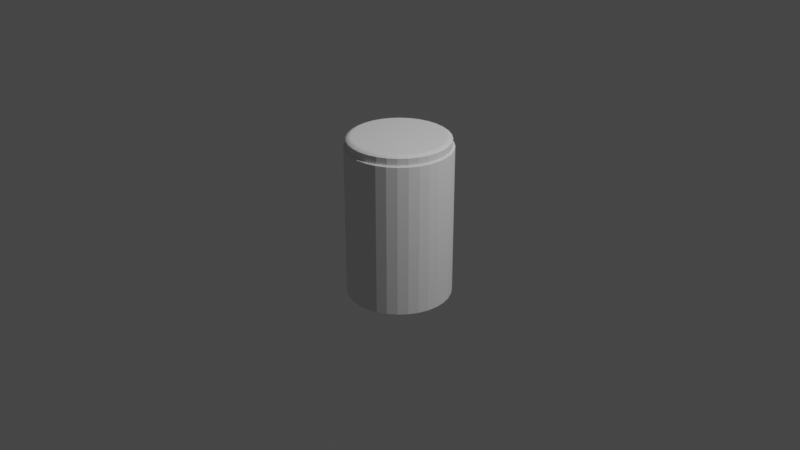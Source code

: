 # Source: storageJar_1.blend  (saved by Blender 3.6.11; exported with 4.5.12 LTS)
import bpy
from mathutils import Matrix  # noqa: F401  (used for matrix-valued properties, if any)

bpy.ops.wm.read_factory_settings(use_empty=True)
scene = bpy.context.scene
scene.name = 'Scene'

# ---- collections
col_collection = bpy.data.collections.new('Collection'); scene.collection.children.link(col_collection)

# ---- world
world_world = bpy.data.worlds.new('World'); scene.world = world_world
world_world.use_nodes = True; world_world.node_tree.nodes.clear()
_N = world_world.node_tree.nodes; _L = world_world.node_tree.links
n0 = _N.new('ShaderNodeOutputWorld'); n0.name = 'World Output'; n0.location = (300, 300)
n1 = _N.new('ShaderNodeBackground'); n1.name = 'Background'; n1.location = (10, 300)
n1.inputs[0].default_value = (0.05088, 0.05088, 0.05088, 1.0)
_L.new(n1.outputs[0], n0.inputs[0])
n0.is_active_output = True
world_world.color = (0.05088, 0.05088, 0.05088)
world_world.use_sun_shadow = False
world_world.sun_shadow_jitter_overblur = 0.0

# ---- cameras
cam_camera = bpy.data.cameras.new('Camera')
cam_camera.clip_end = 100.0
cam_camera.ortho_scale = 7.314

# ---- lights
light_light = bpy.data.lights.new('Light', 'POINT')
light_light.transmission_factor = 0.0
light_light.energy = 1000.0
light_light.shadow_soft_size = 0.1
light_light.shadow_maximum_resolution = 0.006
light_light.use_absolute_resolution = True

# ---- meshes
me_cylinder = bpy.data.meshes.new('Cylinder')
me_cylinder.from_pydata([(0.0, 0.55, -0.8), (0.1073, 0.5394, -0.8), (0.2105, 0.5081, -0.8), (0.3056, 0.4573, -0.8), (0.3889, 0.3889, -0.8), (0.4573, 0.3056, -0.8), (0.5081, 0.2105, -0.8), (0.5394, 0.1073, -0.8), (0.55, 0.0, -0.8), (0.5394, -0.1073, -0.8), (0.5081, -0.2105, -0.8), (0.4573, -0.3056, -0.8), (0.3889, -0.3889, -0.8), (0.3056, -0.4573, -0.8), (0.2105, -0.5081, -0.8), (0.1073, -0.5394, -0.8), (0.0, -0.55, -0.8), (-0.1073, -0.5394, -0.8), (-0.2105, -0.5081, -0.8), (-0.3056, -0.4573, -0.8), (-0.3889, -0.3889, -0.8), (-0.4573, -0.3056, -0.8), (-0.5081, -0.2105, -0.8), (-0.5394, -0.1073, -0.8), (-0.55, 0.0, -0.8), (-0.5394, 0.1073, -0.8), (-0.5081, 0.2105, -0.8), (-0.4573, 0.3056, -0.8), (-0.3889, 0.3889, -0.8), (-0.3056, 0.4573, -0.8), (-0.2105, 0.5081, -0.8), (-0.1073, 0.5394, -0.8), (0.1073, 0.5394, 0.8), (0.0, 0.55, 0.8), (0.2105, 0.5081, 0.8), (0.3056, 0.4573, 0.8), (0.3889, 0.3889, 0.8), (0.4573, 0.3056, 0.8), (0.5081, 0.2105, 0.8), (0.5394, 0.1073, 0.8), (0.55, 0.0, 0.8), (0.5394, -0.1073, 0.8), (0.5081, -0.2105, 0.8), (0.4573, -0.3056, 0.8), (0.3889, -0.3889, 0.8), (0.3056, -0.4573, 0.8), (0.2105, -0.5081, 0.8), (0.1073, -0.5394, 0.8), (0.0, -0.55, 0.8), (-0.1073, -0.5394, 0.8), (-0.2105, -0.5081, 0.8), (-0.3056, -0.4573, 0.8), (-0.3889, -0.3889, 0.8), (-0.4573, -0.3056, 0.8), (-0.5081, -0.2105, 0.8), (-0.5394, -0.1073, 0.8), (-0.55, 0.0, 0.8), (-0.5394, 0.1073, 0.8), (-0.5081, 0.2105, 0.8), (-0.4573, 0.3056, 0.8), (-0.3889, 0.3889, 0.8), (-0.3056, 0.4573, 0.8), (-0.2105, 0.5081, 0.8), (-0.1073, 0.5394, 0.8), (0.0, 0.549, 0.8008), (-2.91e-11, 0.5416, 0.8035), (-2.274e-12, 0.5475, 0.8019), (-8.185e-12, 0.5455, 0.8027), (-1.774e-11, 0.5435, 0.8033), (0.1057, 0.5312, 0.8035), (0.1071, 0.5384, 0.8008), (0.106, 0.533, 0.8033), (0.1064, 0.535, 0.8027), (0.1068, 0.5369, 0.8019), (0.2073, 0.5004, 0.8035), (0.2101, 0.5072, 0.8008), (0.208, 0.5021, 0.8033), (0.2088, 0.504, 0.8027), (0.2095, 0.5058, 0.8019), (0.3009, 0.4504, 0.8035), (0.305, 0.4565, 0.8008), (0.3019, 0.4519, 0.8033), (0.3031, 0.4536, 0.8027), (0.3041, 0.4552, 0.8019), (0.383, 0.383, 0.8035), (0.3882, 0.3882, 0.8008), (0.3843, 0.3843, 0.8033), (0.3857, 0.3857, 0.8027), (0.3871, 0.3871, 0.8019), (0.4504, 0.3009, 0.8035), (0.4565, 0.305, 0.8008), (0.4519, 0.3019, 0.8033), (0.4536, 0.3031, 0.8027), (0.4552, 0.3041, 0.8019), (0.5004, 0.2073, 0.8035), (0.5072, 0.2101, 0.8008), (0.5021, 0.208, 0.8033), (0.504, 0.2088, 0.8027), (0.5058, 0.2095, 0.8019), (0.5312, 0.1057, 0.8035), (0.5384, 0.1071, 0.8008), (0.533, 0.106, 0.8033), (0.535, 0.1064, 0.8027), (0.5369, 0.1068, 0.8019), (0.5416, 2.91e-11, 0.8035), (0.549, 0.0, 0.8008), (0.5435, 1.774e-11, 0.8033), (0.5455, 8.185e-12, 0.8027), (0.5475, 2.274e-12, 0.8019), (0.5312, -0.1057, 0.8035), (0.5384, -0.1071, 0.8008), (0.533, -0.106, 0.8033), (0.535, -0.1064, 0.8027), (0.5369, -0.1068, 0.8019), (0.5004, -0.2073, 0.8035), (0.5072, -0.2101, 0.8008), (0.5021, -0.208, 0.8033), (0.504, -0.2088, 0.8027), (0.5058, -0.2095, 0.8019), (0.4504, -0.3009, 0.8035), (0.4565, -0.305, 0.8008), (0.4519, -0.3019, 0.8033), (0.4536, -0.3031, 0.8027), (0.4552, -0.3041, 0.8019), (0.383, -0.383, 0.8035), (0.3882, -0.3882, 0.8008), (0.3843, -0.3843, 0.8033), (0.3857, -0.3857, 0.8027), (0.3871, -0.3871, 0.8019), (0.3009, -0.4504, 0.8035), (0.305, -0.4565, 0.8008), (0.3019, -0.4519, 0.8033), (0.3031, -0.4536, 0.8027), (0.3041, -0.4552, 0.8019), (0.2073, -0.5004, 0.8035), (0.2101, -0.5072, 0.8008), (0.208, -0.5021, 0.8033), (0.2088, -0.504, 0.8027), (0.2095, -0.5058, 0.8019), (0.1057, -0.5312, 0.8035), (0.1071, -0.5384, 0.8008), (0.106, -0.533, 0.8033), (0.1064, -0.535, 0.8027), (0.1068, -0.5369, 0.8019), (2.91e-11, -0.5416, 0.8035), (0.0, -0.549, 0.8008), (1.774e-11, -0.5435, 0.8033), (8.185e-12, -0.5455, 0.8027), (2.274e-12, -0.5475, 0.8019), (-0.1057, -0.5312, 0.8035), (-0.1071, -0.5384, 0.8008), (-0.106, -0.533, 0.8033), (-0.1064, -0.535, 0.8027), (-0.1068, -0.5369, 0.8019), (-0.2073, -0.5004, 0.8035), (-0.2101, -0.5072, 0.8008), (-0.208, -0.5021, 0.8033), (-0.2088, -0.504, 0.8027), (-0.2095, -0.5058, 0.8019), (-0.3009, -0.4504, 0.8035), (-0.305, -0.4565, 0.8008), (-0.3019, -0.4519, 0.8033), (-0.3031, -0.4536, 0.8027), (-0.3041, -0.4552, 0.8019), (-0.383, -0.383, 0.8035), (-0.3882, -0.3882, 0.8008), (-0.3843, -0.3843, 0.8033), (-0.3857, -0.3857, 0.8027), (-0.3871, -0.3871, 0.8019), (-0.4504, -0.3009, 0.8035), (-0.4565, -0.305, 0.8008), (-0.4519, -0.3019, 0.8033), (-0.4536, -0.3031, 0.8027), (-0.4552, -0.3041, 0.8019), (-0.5004, -0.2073, 0.8035), (-0.5072, -0.2101, 0.8008), (-0.5021, -0.208, 0.8033), (-0.504, -0.2088, 0.8027), (-0.5058, -0.2095, 0.8019), (-0.5312, -0.1057, 0.8035), (-0.5384, -0.1071, 0.8008), (-0.533, -0.106, 0.8033), (-0.535, -0.1064, 0.8027), (-0.5369, -0.1068, 0.8019), (-0.5416, -2.91e-11, 0.8035), (-0.549, 0.0, 0.8008), (-0.5435, -1.774e-11, 0.8033), (-0.5455, -8.185e-12, 0.8027), (-0.5475, -2.274e-12, 0.8019), (-0.5312, 0.1057, 0.8035), (-0.5384, 0.1071, 0.8008), (-0.533, 0.106, 0.8033), (-0.535, 0.1064, 0.8027), (-0.5369, 0.1068, 0.8019), (-0.5004, 0.2073, 0.8035), (-0.5072, 0.2101, 0.8008), (-0.5021, 0.208, 0.8033), (-0.504, 0.2088, 0.8027), (-0.5058, 0.2095, 0.8019), (-0.4504, 0.3009, 0.8035), (-0.4565, 0.305, 0.8008), (-0.4519, 0.3019, 0.8033), (-0.4536, 0.3031, 0.8027), (-0.4552, 0.3041, 0.8019), (-0.383, 0.383, 0.8035), (-0.3882, 0.3882, 0.8008), (-0.3843, 0.3843, 0.8033), (-0.3857, 0.3857, 0.8027), (-0.3871, 0.3871, 0.8019), (-0.3009, 0.4504, 0.8035), (-0.305, 0.4565, 0.8008), (-0.3019, 0.4519, 0.8033), (-0.3031, 0.4536, 0.8027), (-0.3041, 0.4552, 0.8019), (-0.2073, 0.5004, 0.8035), (-0.2101, 0.5072, 0.8008), (-0.208, 0.5021, 0.8033), (-0.2088, 0.504, 0.8027), (-0.2095, 0.5058, 0.8019), (-0.1057, 0.5312, 0.8035), (-0.1071, 0.5384, 0.8008), (-0.106, 0.533, 0.8033), (-0.1064, 0.535, 0.8027), (-0.1068, 0.5369, 0.8019), (8.112e-11, 0.528, 0.8074), (0.103, 0.5179, 0.8074), (0.2021, 0.4878, 0.8074), (0.2934, 0.439, 0.8074), (0.3734, 0.3734, 0.8074), (0.439, 0.2934, 0.8074), (0.4878, 0.2021, 0.8074), (0.5179, 0.103, 0.8074), (0.528, 2.91e-11, 0.8074), (0.5179, -0.103, 0.8074), (0.4878, -0.2021, 0.8074), (0.439, -0.2934, 0.8074), (0.3734, -0.3734, 0.8074), (0.2934, -0.439, 0.8074), (0.2021, -0.4878, 0.8074), (0.103, -0.5179, 0.8074), (1.393e-10, -0.528, 0.8074), (-0.103, -0.5179, 0.8074), (-0.2021, -0.4878, 0.8074), (-0.2934, -0.439, 0.8074), (-0.3734, -0.3734, 0.8074), (-0.439, -0.2934, 0.8074), (-0.4878, -0.2021, 0.8074), (-0.5179, -0.103, 0.8074), (-0.528, -2.91e-11, 0.8074), (-0.5179, 0.103, 0.8074), (-0.4878, 0.2021, 0.8074), (-0.439, 0.2934, 0.8074), (-0.3734, 0.3734, 0.8074), (-0.2934, 0.439, 0.8074), (-0.2021, 0.4878, 0.8074), (-0.103, 0.5179, 0.8074), (8.112e-11, 0.5416, 0.8074), (0.1057, 0.5312, 0.8074), (0.2073, 0.5004, 0.8074), (0.3009, 0.4504, 0.8074), (0.383, 0.383, 0.8074), (0.4504, 0.3009, 0.8074), (0.5004, 0.2073, 0.8074), (0.5312, 0.1057, 0.8074), (0.5416, 2.91e-11, 0.8074), (0.5312, -0.1057, 0.8074), (0.5004, -0.2073, 0.8074), (0.4504, -0.3009, 0.8074), (0.383, -0.383, 0.8074), (0.3009, -0.4504, 0.8074), (0.2073, -0.5004, 0.8074), (0.1057, -0.5312, 0.8074), (1.393e-10, -0.5416, 0.8074), (-0.1057, -0.5312, 0.8074), (-0.2073, -0.5004, 0.8074), (-0.3009, -0.4504, 0.8074), (-0.383, -0.383, 0.8074), (-0.4504, -0.3009, 0.8074), (-0.5004, -0.2073, 0.8074), (-0.5312, -0.1057, 0.8074), (-0.5416, -2.91e-11, 0.8074), (-0.5312, 0.1057, 0.8074), (-0.5004, 0.2073, 0.8074), (-0.4504, 0.3009, 0.8074), (-0.383, 0.383, 0.8074), (-0.3009, 0.4504, 0.8074), (-0.2073, 0.5004, 0.8074), (-0.1057, 0.5312, 0.8074), (8.112e-11, 0.528, 0.8074), (0.103, 0.5179, 0.8074), (0.2021, 0.4878, 0.8074), (0.2934, 0.439, 0.8074), (0.3734, 0.3734, 0.8074), (0.439, 0.2934, 0.8074), (0.4878, 0.2021, 0.8074), (0.5179, 0.103, 0.8074), (0.528, 2.91e-11, 0.8074), (0.5179, -0.103, 0.8074), (0.4878, -0.2021, 0.8074), (0.439, -0.2934, 0.8074), (0.3734, -0.3734, 0.8074), (0.2934, -0.439, 0.8074), (0.2021, -0.4878, 0.8074), (0.103, -0.5179, 0.8074), (1.393e-10, -0.528, 0.8074), (-0.103, -0.5179, 0.8074), (-0.2021, -0.4878, 0.8074), (-0.2934, -0.439, 0.8074), (-0.3734, -0.3734, 0.8074), (-0.439, -0.2934, 0.8074), (-0.4878, -0.2021, 0.8074), (-0.5179, -0.103, 0.8074), (-0.528, -2.91e-11, 0.8074), (-0.5179, 0.103, 0.8074), (-0.4878, 0.2021, 0.8074), (-0.439, 0.2934, 0.8074), (-0.3734, 0.3734, 0.8074), (-0.2934, 0.439, 0.8074), (-0.2021, 0.4878, 0.8074), (-0.103, 0.5179, 0.8074), (-5.528e-10, 0.528, 0.8814), (0.103, 0.5179, 0.8814), (0.2021, 0.4878, 0.8814), (0.2934, 0.439, 0.8814), (0.3734, 0.3734, 0.8814), (0.439, 0.2934, 0.8814), (0.4878, 0.2021, 0.8814), (0.5179, 0.103, 0.8814), (0.528, 2.91e-11, 0.8814), (0.5179, -0.103, 0.8814), (0.4878, -0.2021, 0.8814), (0.439, -0.2934, 0.8814), (0.3734, -0.3734, 0.8814), (0.2934, -0.439, 0.8814), (0.2021, -0.4878, 0.8814), (0.103, -0.5179, 0.8814), (-4.946e-10, -0.528, 0.8814), (-0.103, -0.5179, 0.8814), (-0.2021, -0.4878, 0.8814), (-0.2934, -0.439, 0.8814), (-0.3734, -0.3734, 0.8814), (-0.439, -0.2934, 0.8814), (-0.4878, -0.2021, 0.8814), (-0.5179, -0.103, 0.8814), (-0.528, -2.91e-11, 0.8814), (-0.5179, 0.103, 0.8814), (-0.4878, 0.2021, 0.8814), (-0.439, 0.2934, 0.8814), (-0.3734, 0.3734, 0.8814), (-0.2934, 0.439, 0.8814), (-0.2021, 0.4878, 0.8814), (-0.103, 0.5179, 0.8814), (-5.528e-10, 0.528, 0.8814), (0.103, 0.5179, 0.8814), (0.2021, 0.4878, 0.8814), (0.2934, 0.439, 0.8814), (0.3734, 0.3734, 0.8814), (0.439, 0.2934, 0.8814), (0.4878, 0.2021, 0.8814), (0.5179, 0.103, 0.8814), (0.528, 2.91e-11, 0.8814), (0.5179, -0.103, 0.8814), (0.4878, -0.2021, 0.8814), (0.439, -0.2934, 0.8814), (0.3734, -0.3734, 0.8814), (0.2934, -0.439, 0.8814), (0.2021, -0.4878, 0.8814), (0.103, -0.5179, 0.8814), (-4.946e-10, -0.528, 0.8814), (-0.103, -0.5179, 0.8814), (-0.2021, -0.4878, 0.8814), (-0.2934, -0.439, 0.8814), (-0.3734, -0.3734, 0.8814), (-0.439, -0.2934, 0.8814), (-0.4878, -0.2021, 0.8814), (-0.5179, -0.103, 0.8814), (-0.528, -2.91e-11, 0.8814), (-0.5179, 0.103, 0.8814), (-0.4878, 0.2021, 0.8814), (-0.439, 0.2934, 0.8814), (-0.3734, 0.3734, 0.8814), (-0.2934, 0.439, 0.8814), (-0.2021, 0.4878, 0.8814), (-0.103, 0.5179, 0.8814), (-0.09257, 0.4654, 0.9046), (-0.1816, 0.4384, 0.9046), (-0.2636, 0.3945, 0.9046), (-0.3355, 0.3355, 0.9046), (-0.3945, 0.2636, 0.9046), (-0.4384, 0.1816, 0.9046), (-0.4654, 0.09257, 0.9046), (-0.4745, 0.0, 0.9046), (-0.4654, -0.09257, 0.9046), (-0.4384, -0.1816, 0.9046), (-0.3945, -0.2636, 0.9046), (-0.3355, -0.3355, 0.9046), (-0.2636, -0.3945, 0.9046), (-0.1816, -0.4384, 0.9046), (-0.09257, -0.4654, 0.9046), (1.164e-09, -0.4745, 0.9046), (0.09257, -0.4654, 0.9046), (0.1816, -0.4384, 0.9046), (0.2636, -0.3945, 0.9046), (0.3355, -0.3355, 0.9046), (0.3945, -0.2636, 0.9046), (0.4384, -0.1816, 0.9046), (0.4654, -0.09257, 0.9046), (0.4745, 2.328e-10, 0.9046), (0.4654, 0.09257, 0.9046), (0.4384, 0.1816, 0.9046), (0.3945, 0.2636, 0.9046), (0.3355, 0.3355, 0.9046), (0.2636, 0.3945, 0.9046), (0.1816, 0.4384, 0.9046), (0.09257, 0.4654, 0.9046), (1.164e-09, 0.4745, 0.9046), (-2.264e-11, 0.5187, 0.8889), (1.164e-09, 0.4745, 0.9046), (4.075e-10, 0.5094, 0.8949), (7.822e-10, 0.4978, 0.9), (1.048e-09, 0.4855, 0.9034), (0.09257, 0.4654, 0.9046), (0.1012, 0.5088, 0.8889), (0.09471, 0.4762, 0.9034), (0.09711, 0.4882, 0.9), (0.09939, 0.4996, 0.8949), (0.1816, 0.4384, 0.9046), (0.1985, 0.4792, 0.8889), (0.1858, 0.4485, 0.9034), (0.1905, 0.4599, 0.9), (0.195, 0.4707, 0.8949), (0.2636, 0.3945, 0.9046), (0.2882, 0.4313, 0.8889), (0.2697, 0.4037, 0.9034), (0.2765, 0.4139, 0.9), (0.283, 0.4236, 0.8949), (0.3355, 0.3355, 0.9046), (0.3668, 0.3668, 0.8889), (0.3433, 0.3433, 0.9034), (0.352, 0.352, 0.9), (0.3602, 0.3602, 0.8949), (0.3945, 0.2636, 0.9046), (0.4313, 0.2882, 0.8889), (0.4037, 0.2697, 0.9034), (0.4139, 0.2765, 0.9), (0.4236, 0.283, 0.8949), (0.4384, 0.1816, 0.9046), (0.4792, 0.1985, 0.8889), (0.4485, 0.1858, 0.9034), (0.4599, 0.1905, 0.9), (0.4707, 0.195, 0.8949), (0.4654, 0.09257, 0.9046), (0.5088, 0.1012, 0.8889), (0.4762, 0.09471, 0.9034), (0.4882, 0.09711, 0.9), (0.4996, 0.09939, 0.8949), (0.4745, 2.328e-10, 0.9046), (0.5187, 6.135e-11, 0.8889), (0.4855, 1.855e-10, 0.9034), (0.4978, 1.419e-10, 0.9), (0.5094, 9.459e-11, 0.8949), (0.4654, -0.09257, 0.9046), (0.5088, -0.1012, 0.8889), (0.4762, -0.09471, 0.9034), (0.4882, -0.09711, 0.9), (0.4996, -0.09939, 0.8949), (0.4384, -0.1816, 0.9046), (0.4792, -0.1985, 0.8889), (0.4485, -0.1858, 0.9034), (0.4599, -0.1905, 0.9), (0.4707, -0.195, 0.8949), (0.3945, -0.2636, 0.9046), (0.4313, -0.2882, 0.8889), (0.4037, -0.2697, 0.9034), (0.4139, -0.2765, 0.9), (0.4236, -0.283, 0.8949), (0.3355, -0.3355, 0.9046), (0.3668, -0.3668, 0.8889), (0.3433, -0.3433, 0.9034), (0.352, -0.352, 0.9), (0.3602, -0.3602, 0.8949), (0.2636, -0.3945, 0.9046), (0.2882, -0.4313, 0.8889), (0.2697, -0.4037, 0.9034), (0.2765, -0.4139, 0.9), (0.283, -0.4236, 0.8949), (0.1816, -0.4384, 0.9046), (0.1985, -0.4792, 0.8889), (0.1858, -0.4485, 0.9034), (0.1905, -0.4599, 0.9), (0.195, -0.4707, 0.8949), (0.09257, -0.4654, 0.9046), (0.1012, -0.5088, 0.8889), (0.09471, -0.4762, 0.9034), (0.09711, -0.4882, 0.9), (0.09939, -0.4996, 0.8949), (1.164e-09, -0.4745, 0.9046), (3.455e-11, -0.5187, 0.8889), (1.073e-09, -0.4855, 0.9034), (8.185e-10, -0.4978, 0.9), (4.62e-10, -0.5094, 0.8949), (-0.09257, -0.4654, 0.9046), (-0.1012, -0.5088, 0.8889), (-0.09471, -0.4762, 0.9034), (-0.09711, -0.4882, 0.9), (-0.09939, -0.4996, 0.8949), (-0.1816, -0.4384, 0.9046), (-0.1985, -0.4792, 0.8889), (-0.1858, -0.4485, 0.9034), (-0.1905, -0.4599, 0.9), (-0.195, -0.4707, 0.8949), (-0.2636, -0.3945, 0.9046), (-0.2882, -0.4313, 0.8889), (-0.2697, -0.4037, 0.9034), (-0.2765, -0.4139, 0.9), (-0.283, -0.4236, 0.8949), (-0.3355, -0.3355, 0.9046), (-0.3668, -0.3668, 0.8889), (-0.3433, -0.3433, 0.9034), (-0.352, -0.352, 0.9), (-0.3602, -0.3602, 0.8949), (-0.3945, -0.2636, 0.9046), (-0.4313, -0.2882, 0.8889), (-0.4037, -0.2697, 0.9034), (-0.4139, -0.2765, 0.9), (-0.4236, -0.283, 0.8949), (-0.4384, -0.1816, 0.9046), (-0.4792, -0.1985, 0.8889), (-0.4485, -0.1858, 0.9034), (-0.4599, -0.1905, 0.9), (-0.4707, -0.195, 0.8949), (-0.4654, -0.09257, 0.9046), (-0.5088, -0.1012, 0.8889), (-0.4762, -0.09471, 0.9034), (-0.4882, -0.09711, 0.9), (-0.4996, -0.09939, 0.8949), (-0.4745, 0.0, 0.9046), (-0.5187, 4.169e-12, 0.8889), (-0.4855, 2.547e-11, 0.9034), (-0.4978, 2.91e-11, 0.9), (-0.5094, 2.547e-11, 0.8949), (-0.4654, 0.09257, 0.9046), (-0.5088, 0.1012, 0.8889), (-0.4762, 0.09471, 0.9034), (-0.4882, 0.09711, 0.9), (-0.4996, 0.09939, 0.8949), (-0.4384, 0.1816, 0.9046), (-0.4792, 0.1985, 0.8889), (-0.4485, 0.1858, 0.9034), (-0.4599, 0.1905, 0.9), (-0.4707, 0.195, 0.8949), (-0.3945, 0.2636, 0.9046), (-0.4313, 0.2882, 0.8889), (-0.4037, 0.2697, 0.9034), (-0.4139, 0.2765, 0.9), (-0.4236, 0.283, 0.8949), (-0.3355, 0.3355, 0.9046), (-0.3668, 0.3668, 0.8889), (-0.3433, 0.3433, 0.9034), (-0.352, 0.352, 0.9), (-0.3602, 0.3602, 0.8949), (-0.2636, 0.3945, 0.9046), (-0.2882, 0.4313, 0.8889), (-0.2697, 0.4037, 0.9034), (-0.2765, 0.4139, 0.9), (-0.283, 0.4236, 0.8949), (-0.1816, 0.4384, 0.9046), (-0.1985, 0.4792, 0.8889), (-0.1858, 0.4485, 0.9034), (-0.1905, 0.4599, 0.9), (-0.195, 0.4707, 0.8949), (-0.09257, 0.4654, 0.9046), (-0.1012, 0.5088, 0.8889), (-0.09471, 0.4762, 0.9034), (-0.09711, 0.4882, 0.9), (-0.09939, 0.4996, 0.8949), (-0.1816, 0.4384, 0.9046), (-0.09257, 0.4654, 0.9046), (-0.3355, 0.3355, 0.9046), (-0.2636, 0.3945, 0.9046), (-0.4384, 0.1816, 0.9046), (-0.3945, 0.2636, 0.9046), (-0.4745, 0.0, 0.9046), (-0.4654, 0.09257, 0.9046), (-0.4384, -0.1816, 0.9046), (-0.4654, -0.09257, 0.9046), (-0.3355, -0.3355, 0.9046), (-0.3945, -0.2636, 0.9046), (-0.1816, -0.4384, 0.9046), (-0.2636, -0.3945, 0.9046), (1.164e-09, -0.4745, 0.9046), (-0.09257, -0.4654, 0.9046), (0.1816, -0.4384, 0.9046), (0.09257, -0.4654, 0.9046), (0.3355, -0.3355, 0.9046), (0.2636, -0.3945, 0.9046), (0.4384, -0.1816, 0.9046), (0.3945, -0.2636, 0.9046), (0.4745, 2.328e-10, 0.9046), (0.4654, -0.09257, 0.9046), (0.4384, 0.1816, 0.9046), (0.4654, 0.09257, 0.9046), (0.3355, 0.3355, 0.9046), (0.3945, 0.2636, 0.9046), (0.1816, 0.4384, 0.9046), (0.2636, 0.3945, 0.9046), (1.164e-09, 0.4745, 0.9046), (0.09257, 0.4654, 0.9046)], [], [(0, 33, 32, 1), (1, 32, 34, 2), (2, 34, 35, 3), (3, 35, 36, 4), (4, 36, 37, 5), (5, 37, 38, 6), (6, 38, 39, 7), (7, 39, 40, 8), (8, 40, 41, 9), (9, 41, 42, 10), (10, 42, 43, 11), (11, 43, 44, 12), (12, 44, 45, 13), (13, 45, 46, 14), (14, 46, 47, 15), (15, 47, 48, 16), (16, 48, 49, 17), (17, 49, 50, 18), (18, 50, 51, 19), (19, 51, 52, 20), (20, 52, 53, 21), (21, 53, 54, 22), (22, 54, 55, 23), (23, 55, 56, 24), (24, 56, 57, 25), (25, 57, 58, 26), (26, 58, 59, 27), (27, 59, 60, 28), (28, 60, 61, 29), (29, 61, 62, 30), (220, 64, 33, 63), (30, 62, 63, 31), (31, 63, 33, 0), (0, 1, 2, 3, 4, 5, 6, 7, 8, 9, 10, 11, 12, 13, 14, 15, 16, 17, 18, 19, 20, 21, 22, 23, 24, 25, 26, 27, 28, 29, 30, 31), (69, 65, 256, 257), (75, 80, 35, 34), (80, 85, 36, 35), (85, 90, 37, 36), (90, 95, 38, 37), (95, 100, 39, 38), (100, 105, 40, 39), (105, 110, 41, 40), (110, 115, 42, 41), (115, 120, 43, 42), (120, 125, 44, 43), (125, 130, 45, 44), (130, 135, 46, 45), (135, 140, 47, 46), (140, 145, 48, 47), (145, 150, 49, 48), (150, 155, 50, 49), (155, 160, 51, 50), (160, 165, 52, 51), (165, 170, 53, 52), (170, 175, 54, 53), (175, 180, 55, 54), (180, 185, 56, 55), (185, 190, 57, 56), (190, 195, 58, 57), (195, 200, 59, 58), (200, 205, 60, 59), (205, 210, 61, 60), (210, 215, 62, 61), (215, 220, 63, 62), (70, 75, 34, 32), (70, 64, 66, 73), (73, 66, 67, 72), (72, 67, 68, 71), (71, 68, 65, 69), (75, 70, 73, 78), (78, 73, 72, 77), (77, 72, 71, 76), (76, 71, 69, 74), (80, 75, 78, 83), (83, 78, 77, 82), (82, 77, 76, 81), (81, 76, 74, 79), (85, 80, 83, 88), (88, 83, 82, 87), (87, 82, 81, 86), (86, 81, 79, 84), (90, 85, 88, 93), (93, 88, 87, 92), (92, 87, 86, 91), (91, 86, 84, 89), (95, 90, 93, 98), (98, 93, 92, 97), (97, 92, 91, 96), (96, 91, 89, 94), (100, 95, 98, 103), (103, 98, 97, 102), (102, 97, 96, 101), (101, 96, 94, 99), (105, 100, 103, 108), (108, 103, 102, 107), (107, 102, 101, 106), (106, 101, 99, 104), (110, 105, 108, 113), (113, 108, 107, 112), (112, 107, 106, 111), (111, 106, 104, 109), (115, 110, 113, 118), (118, 113, 112, 117), (117, 112, 111, 116), (116, 111, 109, 114), (120, 115, 118, 123), (123, 118, 117, 122), (122, 117, 116, 121), (121, 116, 114, 119), (125, 120, 123, 128), (128, 123, 122, 127), (127, 122, 121, 126), (126, 121, 119, 124), (130, 125, 128, 133), (133, 128, 127, 132), (132, 127, 126, 131), (131, 126, 124, 129), (135, 130, 133, 138), (138, 133, 132, 137), (137, 132, 131, 136), (136, 131, 129, 134), (140, 135, 138, 143), (143, 138, 137, 142), (142, 137, 136, 141), (141, 136, 134, 139), (145, 140, 143, 148), (148, 143, 142, 147), (147, 142, 141, 146), (146, 141, 139, 144), (150, 145, 148, 153), (153, 148, 147, 152), (152, 147, 146, 151), (151, 146, 144, 149), (155, 150, 153, 158), (158, 153, 152, 157), (157, 152, 151, 156), (156, 151, 149, 154), (160, 155, 158, 163), (163, 158, 157, 162), (162, 157, 156, 161), (161, 156, 154, 159), (165, 160, 163, 168), (168, 163, 162, 167), (167, 162, 161, 166), (166, 161, 159, 164), (170, 165, 168, 173), (173, 168, 167, 172), (172, 167, 166, 171), (171, 166, 164, 169), (175, 170, 173, 178), (178, 173, 172, 177), (177, 172, 171, 176), (176, 171, 169, 174), (180, 175, 178, 183), (183, 178, 177, 182), (182, 177, 176, 181), (181, 176, 174, 179), (185, 180, 183, 188), (188, 183, 182, 187), (187, 182, 181, 186), (186, 181, 179, 184), (190, 185, 188, 193), (193, 188, 187, 192), (192, 187, 186, 191), (191, 186, 184, 189), (195, 190, 193, 198), (198, 193, 192, 197), (197, 192, 191, 196), (196, 191, 189, 194), (200, 195, 198, 203), (203, 198, 197, 202), (202, 197, 196, 201), (201, 196, 194, 199), (205, 200, 203, 208), (208, 203, 202, 207), (207, 202, 201, 206), (206, 201, 199, 204), (210, 205, 208, 213), (213, 208, 207, 212), (212, 207, 206, 211), (211, 206, 204, 209), (215, 210, 213, 218), (218, 213, 212, 217), (217, 212, 211, 216), (216, 211, 209, 214), (220, 215, 218, 223), (223, 218, 217, 222), (222, 217, 216, 221), (221, 216, 214, 219), (64, 220, 223, 66), (66, 223, 222, 67), (67, 222, 221, 68), (68, 221, 219, 65), (64, 70, 32, 33), (240, 239, 303, 304), (84, 79, 259, 260), (99, 94, 262, 263), (114, 109, 265, 266), (129, 124, 268, 269), (144, 139, 271, 272), (159, 154, 274, 275), (174, 169, 277, 278), (189, 184, 280, 281), (204, 199, 283, 284), (219, 214, 286, 287), (79, 74, 258, 259), (94, 89, 261, 262), (109, 104, 264, 265), (124, 119, 267, 268), (139, 134, 270, 271), (154, 149, 273, 274), (169, 164, 276, 277), (184, 179, 279, 280), (199, 194, 282, 283), (214, 209, 285, 286), (65, 219, 287, 256), (74, 69, 257, 258), (89, 84, 260, 261), (104, 99, 263, 264), (119, 114, 266, 267), (134, 129, 269, 270), (149, 144, 272, 273), (164, 159, 275, 276), (179, 174, 278, 279), (194, 189, 281, 282), (209, 204, 284, 285), (224, 225, 257, 256), (225, 226, 258, 257), (226, 227, 259, 258), (227, 228, 260, 259), (228, 229, 261, 260), (229, 230, 262, 261), (230, 231, 263, 262), (231, 232, 264, 263), (232, 233, 265, 264), (233, 234, 266, 265), (234, 235, 267, 266), (235, 236, 268, 267), (236, 237, 269, 268), (237, 238, 270, 269), (238, 239, 271, 270), (239, 240, 272, 271), (240, 241, 273, 272), (241, 242, 274, 273), (242, 243, 275, 274), (243, 244, 276, 275), (244, 245, 277, 276), (245, 246, 278, 277), (246, 247, 279, 278), (247, 248, 280, 279), (248, 249, 281, 280), (249, 250, 282, 281), (250, 251, 283, 282), (251, 252, 284, 283), (252, 253, 285, 284), (253, 254, 286, 285), (254, 255, 287, 286), (255, 224, 256, 287), (307, 306, 338, 339), (227, 226, 290, 291), (254, 253, 317, 318), (241, 240, 304, 305), (228, 227, 291, 292), (255, 254, 318, 319), (242, 241, 305, 306), (229, 228, 292, 293), (224, 255, 319, 288), (243, 242, 306, 307), (230, 229, 293, 294), (244, 243, 307, 308), (231, 230, 294, 295), (245, 244, 308, 309), (232, 231, 295, 296), (246, 245, 309, 310), (233, 232, 296, 297), (247, 246, 310, 311), (234, 233, 297, 298), (248, 247, 311, 312), (235, 234, 298, 299), (249, 248, 312, 313), (236, 235, 299, 300), (250, 249, 313, 314), (237, 236, 300, 301), (251, 250, 314, 315), (238, 237, 301, 302), (225, 224, 288, 289), (252, 251, 315, 316), (239, 238, 302, 303), (226, 225, 289, 290), (253, 252, 316, 317), (342, 341, 373, 374), (294, 293, 325, 326), (308, 307, 339, 340), (295, 294, 326, 327), (309, 308, 340, 341), (296, 295, 327, 328), (310, 309, 341, 342), (297, 296, 328, 329), (311, 310, 342, 343), (298, 297, 329, 330), (312, 311, 343, 344), (299, 298, 330, 331), (313, 312, 344, 345), (300, 299, 331, 332), (314, 313, 345, 346), (301, 300, 332, 333), (315, 314, 346, 347), (302, 301, 333, 334), (289, 288, 320, 321), (316, 315, 347, 348), (303, 302, 334, 335), (290, 289, 321, 322), (317, 316, 348, 349), (304, 303, 335, 336), (291, 290, 322, 323), (318, 317, 349, 350), (305, 304, 336, 337), (292, 291, 323, 324), (319, 318, 350, 351), (306, 305, 337, 338), (293, 292, 324, 325), (288, 319, 351, 320), (368, 367, 492, 497), (329, 328, 360, 361), (343, 342, 374, 375), (330, 329, 361, 362), (344, 343, 375, 376), (331, 330, 362, 363), (345, 344, 376, 377), (332, 331, 363, 364), (346, 345, 377, 378), (333, 332, 364, 365), (347, 346, 378, 379), (334, 333, 365, 366), (321, 320, 352, 353), (348, 347, 379, 380), (335, 334, 366, 367), (322, 321, 353, 354), (349, 348, 380, 381), (336, 335, 367, 368), (323, 322, 354, 355), (350, 349, 381, 382), (337, 336, 368, 369), (324, 323, 355, 356), (351, 350, 382, 383), (338, 337, 369, 370), (325, 324, 356, 357), (320, 351, 383, 352), (339, 338, 370, 371), (326, 325, 357, 358), (340, 339, 371, 372), (327, 326, 358, 359), (341, 340, 372, 373), (328, 327, 359, 360), (352, 383, 572, 416), (355, 354, 427, 432), (382, 381, 562, 567), (369, 368, 497, 502), (356, 355, 432, 437), (383, 382, 567, 572), (370, 369, 502, 507), (357, 356, 437, 442), (411, 412, 605, 602), (371, 370, 507, 512), (358, 357, 442, 447), (354, 353, 422, 427), (372, 371, 512, 517), (359, 358, 447, 452), (373, 372, 517, 522), (360, 359, 452, 457), (374, 373, 522, 527), (361, 360, 457, 462), (375, 374, 527, 532), (362, 361, 462, 467), (376, 375, 532, 537), (363, 362, 467, 472), (377, 376, 537, 542), (364, 363, 472, 477), (378, 377, 542, 547), (365, 364, 477, 482), (379, 378, 547, 552), (366, 365, 482, 487), (380, 379, 552, 557), (367, 366, 487, 492), (441, 436, 411, 410), (381, 380, 557, 562), (417, 421, 423, 420), (420, 423, 424, 419), (419, 424, 425, 418), (418, 425, 422, 416), (421, 426, 428, 423), (423, 428, 429, 424), (424, 429, 430, 425), (425, 430, 427, 422), (426, 431, 433, 428), (428, 433, 434, 429), (429, 434, 435, 430), (430, 435, 432, 427), (431, 436, 438, 433), (433, 438, 439, 434), (434, 439, 440, 435), (435, 440, 437, 432), (436, 441, 443, 438), (438, 443, 444, 439), (439, 444, 445, 440), (440, 445, 442, 437), (441, 446, 448, 443), (443, 448, 449, 444), (444, 449, 450, 445), (445, 450, 447, 442), (446, 451, 453, 448), (448, 453, 454, 449), (449, 454, 455, 450), (450, 455, 452, 447), (451, 456, 458, 453), (453, 458, 459, 454), (454, 459, 460, 455), (455, 460, 457, 452), (456, 461, 463, 458), (458, 463, 464, 459), (459, 464, 465, 460), (460, 465, 462, 457), (461, 466, 468, 463), (463, 468, 469, 464), (464, 469, 470, 465), (465, 470, 467, 462), (466, 471, 473, 468), (468, 473, 474, 469), (469, 474, 475, 470), (470, 475, 472, 467), (471, 476, 478, 473), (473, 478, 479, 474), (474, 479, 480, 475), (475, 480, 477, 472), (476, 481, 483, 478), (478, 483, 484, 479), (479, 484, 485, 480), (480, 485, 482, 477), (481, 486, 488, 483), (483, 488, 489, 484), (484, 489, 490, 485), (485, 490, 487, 482), (486, 491, 493, 488), (488, 493, 494, 489), (489, 494, 495, 490), (490, 495, 492, 487), (491, 496, 498, 493), (493, 498, 499, 494), (494, 499, 500, 495), (495, 500, 497, 492), (496, 501, 503, 498), (498, 503, 504, 499), (499, 504, 505, 500), (500, 505, 502, 497), (501, 506, 508, 503), (503, 508, 509, 504), (504, 509, 510, 505), (505, 510, 507, 502), (506, 511, 513, 508), (508, 513, 514, 509), (509, 514, 515, 510), (510, 515, 512, 507), (511, 516, 518, 513), (513, 518, 519, 514), (514, 519, 520, 515), (515, 520, 517, 512), (516, 521, 523, 518), (518, 523, 524, 519), (519, 524, 525, 520), (520, 525, 522, 517), (521, 526, 528, 523), (523, 528, 529, 524), (524, 529, 530, 525), (525, 530, 527, 522), (526, 531, 533, 528), (528, 533, 534, 529), (529, 534, 535, 530), (530, 535, 532, 527), (531, 536, 538, 533), (533, 538, 539, 534), (534, 539, 540, 535), (535, 540, 537, 532), (536, 541, 543, 538), (538, 543, 544, 539), (539, 544, 545, 540), (540, 545, 542, 537), (541, 546, 548, 543), (543, 548, 549, 544), (544, 549, 550, 545), (545, 550, 547, 542), (546, 551, 553, 548), (548, 553, 554, 549), (549, 554, 555, 550), (550, 555, 552, 547), (551, 556, 558, 553), (553, 558, 559, 554), (554, 559, 560, 555), (555, 560, 557, 552), (556, 561, 563, 558), (558, 563, 564, 559), (559, 564, 565, 560), (560, 565, 562, 557), (561, 566, 568, 563), (563, 568, 569, 564), (564, 569, 570, 565), (565, 570, 567, 562), (566, 571, 573, 568), (568, 573, 574, 569), (569, 574, 575, 570), (570, 575, 572, 567), (571, 417, 420, 573), (573, 420, 419, 574), (574, 419, 418, 575), (575, 418, 416, 572), (353, 352, 416, 422), (456, 451, 408, 407), (471, 466, 405, 404), (486, 481, 402, 401), (501, 496, 399, 398), (516, 511, 396, 395), (531, 526, 393, 392), (421, 417, 415, 414), (546, 541, 390, 389), (561, 556, 387, 386), (417, 571, 384, 415), (436, 431, 412, 411), (451, 446, 409, 408), (466, 461, 406, 405), (481, 476, 403, 402), (496, 491, 400, 399), (511, 506, 397, 396), (526, 521, 394, 393), (541, 536, 391, 390), (556, 551, 388, 387), (571, 566, 385, 384), (431, 426, 413, 412), (446, 441, 410, 409), (461, 456, 407, 406), (476, 471, 404, 403), (491, 486, 401, 400), (506, 501, 398, 397), (521, 516, 395, 394), (536, 531, 392, 391), (551, 546, 389, 388), (566, 561, 386, 385), (426, 421, 414, 413), (607, 606, 577, 576, 579, 578, 581, 580, 583, 582, 585, 584, 587, 586, 589, 588, 591, 590, 593, 592, 595, 594, 597, 596, 599, 598, 601, 600, 603, 602, 605, 604), (400, 401, 592, 593), (395, 396, 589, 586), (385, 386, 579, 576), (402, 403, 594, 595), (404, 405, 596, 597), (397, 398, 591, 588), (413, 414, 607, 604), (406, 407, 598, 599), (387, 388, 581, 578), (408, 409, 600, 601), (399, 400, 593, 590), (410, 411, 602, 603), (384, 385, 576, 577), (414, 415, 606, 607), (412, 413, 604, 605), (401, 402, 595, 592), (386, 387, 578, 579), (389, 390, 583, 580), (388, 389, 580, 581), (403, 404, 597, 594), (390, 391, 582, 583), (415, 384, 577, 606), (392, 393, 584, 585), (391, 392, 585, 582), (405, 406, 599, 596), (394, 395, 586, 587), (396, 397, 588, 589), (393, 394, 587, 584), (409, 410, 603, 600), (407, 408, 601, 598), (398, 399, 590, 591)])
_uv = me_cylinder.uv_layers.new(name='UVMap')
_uv.uv.foreach_set('vector', [1.0, 0.5, 1.0, 1.0, 0.9688, 1.0, 0.9688, 0.5, 0.9688, 0.5, 0.9688, 1.0, 0.9375, 1.0, 0.9375, 0.5, 0.9375, 0.5, 0.9375, 1.0, 0.9062, 1.0, 0.9062, 0.5, 0.9062, 0.5, 0.9062, 1.0, 0.875, 1.0, 0.875, 0.5, 0.875, 0.5, 0.875, 1.0, 0.8438, 1.0, 0.8438, 0.5, 0.8438, 0.5, 0.8438, 1.0, 0.8125, 1.0, 0.8125, 0.5, 0.8125, 0.5, 0.8125, 1.0, 0.7812, 1.0, 0.7812, 0.5, 0.7812, 0.5, 0.7812, 1.0, 0.75, 1.0, 0.75, 0.5, 0.75, 0.5, 0.75, 1.0, 0.7188, 1.0, 0.7188, 0.5, 0.7188, 0.5, 0.7188, 1.0, 0.6875, 1.0, 0.6875, 0.5, 0.6875, 0.5, 0.6875, 1.0, 0.6562, 1.0, 0.6562, 0.5, 0.6562, 0.5, 0.6562, 1.0, 0.625, 1.0, 0.625, 0.5, 0.625, 0.5, 0.625, 1.0, 0.5938, 1.0, 0.5938, 0.5, 0.5938, 0.5, 0.5938, 1.0, 0.5625, 1.0, 0.5625, 0.5, 0.5625, 0.5, 0.5625, 1.0, 0.5312, 1.0, 0.5312, 0.5, 0.5312, 0.5, 0.5312, 1.0, 0.5, 1.0, 0.5, 0.5, 0.5, 0.5, 0.5, 1.0, 0.4688, 1.0, 0.4688, 0.5, 0.4688, 0.5, 0.4688, 1.0, 0.4375, 1.0, 0.4375, 0.5, 0.4375, 0.5, 0.4375, 1.0, 0.4062, 1.0, 0.4062, 0.5, 0.4062, 0.5, 0.4062, 1.0, 0.375, 1.0, 0.375, 0.5, 0.375, 0.5, 0.375, 1.0, 0.3438, 1.0, 0.3438, 0.5, 0.3438, 0.5, 0.3438, 1.0, 0.3125, 1.0, 0.3125, 0.5, 0.3125, 0.5, 0.3125, 1.0, 0.2812, 1.0, 0.2812, 0.5, 0.2812, 0.5, 0.2812, 1.0, 0.25, 1.0, 0.25, 0.5, 0.25, 0.5, 0.25, 1.0, 0.2188, 1.0, 0.2188, 0.5, 0.2188, 0.5, 0.2188, 1.0, 0.1875, 1.0, 0.1875, 0.5, 0.1875, 0.5, 0.1875, 1.0, 0.1562, 1.0, 0.1562, 0.5, 0.1562, 0.5, 0.1562, 1.0, 0.125, 1.0, 0.125, 0.5, 0.125, 0.5, 0.125, 1.0, 0.09375, 1.0, 0.09375, 0.5, 0.09375, 0.5, 0.09375, 1.0, 0.0625, 1.0, 0.0625, 0.5, 0.2033, 0.485, 0.25, 0.4896, 0.25, 0.49, 0.2032, 0.4854, 0.0625, 0.5, 0.0625, 1.0, 0.03125, 1.0, 0.03125, 0.5, 0.03125, 0.5, 0.03125, 1.0, 0.0, 1.0, 0.0, 0.5, 0.75, 0.49, 0.7968, 0.4854, 0.8418, 0.4717, 0.8833, 0.4496, 0.9197, 0.4197, 0.9496, 0.3833, 0.9717, 0.3418, 0.9854, 0.2968, 0.99, 0.25, 0.9854, 0.2032, 0.9717, 0.1582, 0.9496, 0.1167, 0.9197, 0.08029, 0.8833, 0.05045, 0.8418, 0.02827, 0.7968, 0.01461, 0.75, 0.01, 0.7032, 0.01461, 0.6582, 0.02827, 0.6167, 0.05045, 0.5803, 0.08029, 0.5504, 0.1167, 0.5283, 0.1582, 0.5146, 0.2032, 0.51, 0.25, 0.5146, 0.2968, 0.5283, 0.3418, 0.5504, 0.3833, 0.5803, 0.4197, 0.6167, 0.4496, 0.6582, 0.4717, 0.7032, 0.4854, 0.2961, 0.4818, 0.25, 0.4864, 0.25, 0.4864, 0.2961, 0.4818, 0.3417, 0.4713, 0.3831, 0.4492, 0.3833, 0.4496, 0.3418, 0.4717, 0.3831, 0.4492, 0.4194, 0.4194, 0.4197, 0.4197, 0.3833, 0.4496, 0.4194, 0.4194, 0.4492, 0.3831, 0.4496, 0.3833, 0.4197, 0.4197, 0.4492, 0.3831, 0.4713, 0.3417, 0.4717, 0.3418, 0.4496, 0.3833, 0.4713, 0.3417, 0.485, 0.2967, 0.4854, 0.2968, 0.4717, 0.3418, 0.485, 0.2967, 0.4896, 0.25, 0.49, 0.25, 0.4854, 0.2968, 0.4896, 0.25, 0.485, 0.2033, 0.4854, 0.2032, 0.49, 0.25, 0.485, 0.2033, 0.4713, 0.1583, 0.4717, 0.1582, 0.4854, 0.2032, 0.4713, 0.1583, 0.4492, 0.1169, 0.4496, 0.1167, 0.4717, 0.1582, 0.4492, 0.1169, 0.4194, 0.08061, 0.4197, 0.08029, 0.4496, 0.1167, 0.4194, 0.08061, 0.3831, 0.05081, 0.3833, 0.05045, 0.4197, 0.08029, 0.3831, 0.05081, 0.3417, 0.02868, 0.3418, 0.02827, 0.3833, 0.05045, 0.3417, 0.02868, 0.2967, 0.01504, 0.2968, 0.01461, 0.3418, 0.02827, 0.2967, 0.01504, 0.25, 0.01044, 0.25, 0.01, 0.2968, 0.01461, 0.25, 0.01044, 0.2033, 0.01504, 0.2032, 0.01461, 0.25, 0.01, 0.2033, 0.01504, 0.1583, 0.02868, 0.1582, 0.02827, 0.2032, 0.01461, 0.1583, 0.02868, 0.1169, 0.05081, 0.1167, 0.05045, 0.1582, 0.02827, 0.1169, 0.05081, 0.08061, 0.08061, 0.08029, 0.08029, 0.1167, 0.05045, 0.08061, 0.08061, 0.05081, 0.1169, 0.05045, 0.1167, 0.08029, 0.08029, 0.05081, 0.1169, 0.02868, 0.1583, 0.02827, 0.1582, 0.05045, 0.1167, 0.02868, 0.1583, 0.01504, 0.2033, 0.01461, 0.2032, 0.02827, 0.1582, 0.01504, 0.2033, 0.01044, 0.25, 0.01, 0.25, 0.01461, 0.2032, 0.01044, 0.25, 0.01504, 0.2967, 0.01461, 0.2968, 0.01, 0.25, 0.01504, 0.2967, 0.02868, 0.3417, 0.02827, 0.3418, 0.01461, 0.2968, 0.02868, 0.3417, 0.05081, 0.3831, 0.05045, 0.3833, 0.02827, 0.3418, 0.05081, 0.3831, 0.08061, 0.4194, 0.08029, 0.4197, 0.05045, 0.3833, 0.08061, 0.4194, 0.1169, 0.4492, 0.1167, 0.4496, 0.08029, 0.4197, 0.1169, 0.4492, 0.1583, 0.4713, 0.1582, 0.4717, 0.1167, 0.4496, 0.1583, 0.4713, 0.2033, 0.485, 0.2032, 0.4854, 0.1582, 0.4717, 0.2967, 0.485, 0.3417, 0.4713, 0.3418, 0.4717, 0.2968, 0.4854, 0.2967, 0.485, 0.25, 0.4896, 0.25, 0.4889, 0.2966, 0.4844, 0.2966, 0.4844, 0.25, 0.4889, 0.25, 0.4882, 0.2965, 0.4836, 0.2965, 0.4836, 0.25, 0.4882, 0.25, 0.4872, 0.2963, 0.4826, 0.2963, 0.4826, 0.25, 0.4872, 0.25, 0.4864, 0.2961, 0.4818, 0.3417, 0.4713, 0.2967, 0.485, 0.2966, 0.4844, 0.3414, 0.4708, 0.3414, 0.4708, 0.2966, 0.4844, 0.2965, 0.4836, 0.3411, 0.47, 0.3411, 0.47, 0.2965, 0.4836, 0.2963, 0.4826, 0.3408, 0.4691, 0.3408, 0.4691, 0.2963, 0.4826, 0.2961, 0.4818, 0.3404, 0.4684, 0.3831, 0.4492, 0.3417, 0.4713, 0.3414, 0.4708, 0.3828, 0.4487, 0.3828, 0.4487, 0.3414, 0.4708, 0.3411, 0.47, 0.3823, 0.448, 0.3823, 0.448, 0.3411, 0.47, 0.3408, 0.4691, 0.3818, 0.4472, 0.3818, 0.4472, 0.3408, 0.4691, 0.3404, 0.4684, 0.3813, 0.4465, 0.4194, 0.4194, 0.3831, 0.4492, 0.3828, 0.4487, 0.419, 0.419, 0.419, 0.419, 0.3828, 0.4487, 0.3823, 0.448, 0.4184, 0.4184, 0.4184, 0.4184, 0.3823, 0.448, 0.3818, 0.4472, 0.4177, 0.4177, 0.4177, 0.4177, 0.3818, 0.4472, 0.3813, 0.4465, 0.4171, 0.4171, 0.4492, 0.3831, 0.4194, 0.4194, 0.419, 0.419, 0.4487, 0.3828, 0.4487, 0.3828, 0.419, 0.419, 0.4184, 0.4184, 0.448, 0.3823, 0.448, 0.3823, 0.4184, 0.4184, 0.4177, 0.4177, 0.4472, 0.3818, 0.4472, 0.3818, 0.4177, 0.4177, 0.4171, 0.4171, 0.4465, 0.3813, 0.4713, 0.3417, 0.4492, 0.3831, 0.4487, 0.3828, 0.4708, 0.3414, 0.4708, 0.3414, 0.4487, 0.3828, 0.448, 0.3823, 0.47, 0.3411, 0.47, 0.3411, 0.448, 0.3823, 0.4472, 0.3818, 0.4691, 0.3408, 0.4691, 0.3408, 0.4472, 0.3818, 0.4465, 0.3813, 0.4684, 0.3404, 0.485, 0.2967, 0.4713, 0.3417, 0.4708, 0.3414, 0.4844, 0.2966, 0.4844, 0.2966, 0.4708, 0.3414, 0.47, 0.3411, 0.4836, 0.2965, 0.4836, 0.2965, 0.47, 0.3411, 0.4691, 0.3408, 0.4826, 0.2963, 0.4826, 0.2963, 0.4691, 0.3408, 0.4684, 0.3404, 0.4818, 0.2961, 0.4896, 0.25, 0.485, 0.2967, 0.4844, 0.2966, 0.4889, 0.25, 0.4889, 0.25, 0.4844, 0.2966, 0.4836, 0.2965, 0.4882, 0.25, 0.4882, 0.25, 0.4836, 0.2965, 0.4826, 0.2963, 0.4872, 0.25, 0.4872, 0.25, 0.4826, 0.2963, 0.4818, 0.2961, 0.4864, 0.25, 0.485, 0.2033, 0.4896, 0.25, 0.4889, 0.25, 0.4844, 0.2034, 0.4844, 0.2034, 0.4889, 0.25, 0.4882, 0.25, 0.4836, 0.2035, 0.4836, 0.2035, 0.4882, 0.25, 0.4872, 0.25, 0.4826, 0.2037, 0.4826, 0.2037, 0.4872, 0.25, 0.4864, 0.25, 0.4818, 0.2039, 0.4713, 0.1583, 0.485, 0.2033, 0.4844, 0.2034, 0.4708, 0.1586, 0.4708, 0.1586, 0.4844, 0.2034, 0.4836, 0.2035, 0.47, 0.1589, 0.47, 0.1589, 0.4836, 0.2035, 0.4826, 0.2037, 0.4691, 0.1592, 0.4691, 0.1592, 0.4826, 0.2037, 0.4818, 0.2039, 0.4684, 0.1596, 0.4492, 0.1169, 0.4713, 0.1583, 0.4708, 0.1586, 0.4487, 0.1172, 0.4487, 0.1172, 0.4708, 0.1586, 0.47, 0.1589, 0.448, 0.1177, 0.448, 0.1177, 0.47, 0.1589, 0.4691, 0.1592, 0.4472, 0.1182, 0.4472, 0.1182, 0.4691, 0.1592, 0.4684, 0.1596, 0.4465, 0.1187, 0.4194, 0.08061, 0.4492, 0.1169, 0.4487, 0.1172, 0.419, 0.08104, 0.419, 0.08104, 0.4487, 0.1172, 0.448, 0.1177, 0.4184, 0.08159, 0.4184, 0.08159, 0.448, 0.1177, 0.4472, 0.1182, 0.4177, 0.08231, 0.4177, 0.08231, 0.4472, 0.1182, 0.4465, 0.1187, 0.4171, 0.08287, 0.3831, 0.05081, 0.4194, 0.08061, 0.419, 0.08104, 0.3828, 0.05132, 0.3828, 0.05132, 0.419, 0.08104, 0.4184, 0.08159, 0.3823, 0.05197, 0.3823, 0.05197, 0.4184, 0.08159, 0.4177, 0.08231, 0.3818, 0.05281, 0.3818, 0.05281, 0.4177, 0.08231, 0.4171, 0.08287, 0.3813, 0.05348, 0.3417, 0.02868, 0.3831, 0.05081, 0.3828, 0.05132, 0.3414, 0.02924, 0.3414, 0.02924, 0.3828, 0.05132, 0.3823, 0.05197, 0.3411, 0.02996, 0.3411, 0.02996, 0.3823, 0.05197, 0.3818, 0.05281, 0.3408, 0.0309, 0.3408, 0.0309, 0.3818, 0.05281, 0.3813, 0.05348, 0.3404, 0.03164, 0.2967, 0.01504, 0.3417, 0.02868, 0.3414, 0.02924, 0.2966, 0.01565, 0.2966, 0.01565, 0.3414, 0.02924, 0.3411, 0.02996, 0.2965, 0.01641, 0.2965, 0.01641, 0.3411, 0.02996, 0.3408, 0.0309, 0.2963, 0.0174, 0.2963, 0.0174, 0.3408, 0.0309, 0.3404, 0.03164, 0.2961, 0.01819, 0.25, 0.01044, 0.2967, 0.01504, 0.2966, 0.01565, 0.25, 0.01105, 0.25, 0.01105, 0.2966, 0.01565, 0.2965, 0.01641, 0.25, 0.01183, 0.25, 0.01183, 0.2965, 0.01641, 0.2963, 0.0174, 0.25, 0.01285, 0.25, 0.01285, 0.2963, 0.0174, 0.2961, 0.01819, 0.25, 0.01365, 0.2033, 0.01504, 0.25, 0.01044, 0.25, 0.01105, 0.2034, 0.01565, 0.2034, 0.01565, 0.25, 0.01105, 0.25, 0.01183, 0.2035, 0.01641, 0.2035, 0.01641, 0.25, 0.01183, 0.25, 0.01285, 0.2037, 0.0174, 0.2037, 0.0174, 0.25, 0.01285, 0.25, 0.01365, 0.2039, 0.01819, 0.1583, 0.02868, 0.2033, 0.01504, 0.2034, 0.01565, 0.1586, 0.02924, 0.1586, 0.02924, 0.2034, 0.01565, 0.2035, 0.01641, 0.1589, 0.02996, 0.1589, 0.02996, 0.2035, 0.01641, 0.2037, 0.0174, 0.1592, 0.0309, 0.1592, 0.0309, 0.2037, 0.0174, 0.2039, 0.01819, 0.1596, 0.03164, 0.1169, 0.05081, 0.1583, 0.02868, 0.1586, 0.02924, 0.1172, 0.05132, 0.1172, 0.05132, 0.1586, 0.02924, 0.1589, 0.02996, 0.1177, 0.05197, 0.1177, 0.05197, 0.1589, 0.02996, 0.1592, 0.0309, 0.1182, 0.05281, 0.1182, 0.05281, 0.1592, 0.0309, 0.1596, 0.03164, 0.1187, 0.05348, 0.08061, 0.08061, 0.1169, 0.05081, 0.1172, 0.05132, 0.08104, 0.08104, 0.08104, 0.08104, 0.1172, 0.05132, 0.1177, 0.05197, 0.08159, 0.08159, 0.08159, 0.08159, 0.1177, 0.05197, 0.1182, 0.05281, 0.08231, 0.08231, 0.08231, 0.08231, 0.1182, 0.05281, 0.1187, 0.05348, 0.08287, 0.08287, 0.05081, 0.1169, 0.08061, 0.08061, 0.08104, 0.08104, 0.05132, 0.1172, 0.05132, 0.1172, 0.08104, 0.08104, 0.08159, 0.08159, 0.05197, 0.1177, 0.05197, 0.1177, 0.08159, 0.08159, 0.08231, 0.08231, 0.05281, 0.1182, 0.05281, 0.1182, 0.08231, 0.08231, 0.08287, 0.08287, 0.05348, 0.1187, 0.02868, 0.1583, 0.05081, 0.1169, 0.05132, 0.1172, 0.02924, 0.1586, 0.02924, 0.1586, 0.05132, 0.1172, 0.05197, 0.1177, 0.02996, 0.1589, 0.02996, 0.1589, 0.05197, 0.1177, 0.05281, 0.1182, 0.0309, 0.1592, 0.0309, 0.1592, 0.05281, 0.1182, 0.05348, 0.1187, 0.03164, 0.1596, 0.01504, 0.2033, 0.02868, 0.1583, 0.02924, 0.1586, 0.01565, 0.2034, 0.01565, 0.2034, 0.02924, 0.1586, 0.02996, 0.1589, 0.01641, 0.2035, 0.01641, 0.2035, 0.02996, 0.1589, 0.0309, 0.1592, 0.0174, 0.2037, 0.0174, 0.2037, 0.0309, 0.1592, 0.03164, 0.1596, 0.01819, 0.2039, 0.01044, 0.25, 0.01504, 0.2033, 0.01565, 0.2034, 0.01105, 0.25, 0.01105, 0.25, 0.01565, 0.2034, 0.01641, 0.2035, 0.01183, 0.25, 0.01183, 0.25, 0.01641, 0.2035, 0.0174, 0.2037, 0.01285, 0.25, 0.01285, 0.25, 0.0174, 0.2037, 0.01819, 0.2039, 0.01365, 0.25, 0.01504, 0.2967, 0.01044, 0.25, 0.01105, 0.25, 0.01565, 0.2966, 0.01565, 0.2966, 0.01105, 0.25, 0.01183, 0.25, 0.01641, 0.2965, 0.01641, 0.2965, 0.01183, 0.25, 0.01285, 0.25, 0.0174, 0.2963, 0.0174, 0.2963, 0.01285, 0.25, 0.01365, 0.25, 0.01819, 0.2961, 0.02868, 0.3417, 0.01504, 0.2967, 0.01565, 0.2966, 0.02924, 0.3414, 0.02924, 0.3414, 0.01565, 0.2966, 0.01641, 0.2965, 0.02996, 0.3411, 0.02996, 0.3411, 0.01641, 0.2965, 0.0174, 0.2963, 0.0309, 0.3408, 0.0309, 0.3408, 0.0174, 0.2963, 0.01819, 0.2961, 0.03164, 0.3404, 0.05081, 0.3831, 0.02868, 0.3417, 0.02924, 0.3414, 0.05132, 0.3828, 0.05132, 0.3828, 0.02924, 0.3414, 0.02996, 0.3411, 0.05197, 0.3823, 0.05197, 0.3823, 0.02996, 0.3411, 0.0309, 0.3408, 0.05281, 0.3818, 0.05281, 0.3818, 0.0309, 0.3408, 0.03164, 0.3404, 0.05348, 0.3813, 0.08061, 0.4194, 0.05081, 0.3831, 0.05132, 0.3828, 0.08104, 0.419, 0.08104, 0.419, 0.05132, 0.3828, 0.05197, 0.3823, 0.08159, 0.4184, 0.08159, 0.4184, 0.05197, 0.3823, 0.05281, 0.3818, 0.08231, 0.4177, 0.08231, 0.4177, 0.05281, 0.3818, 0.05348, 0.3813, 0.08287, 0.4171, 0.1169, 0.4492, 0.08061, 0.4194, 0.08104, 0.419, 0.1172, 0.4487, 0.1172, 0.4487, 0.08104, 0.419, 0.08159, 0.4184, 0.1177, 0.448, 0.1177, 0.448, 0.08159, 0.4184, 0.08231, 0.4177, 0.1182, 0.4472, 0.1182, 0.4472, 0.08231, 0.4177, 0.08287, 0.4171, 0.1187, 0.4465, 0.1583, 0.4713, 0.1169, 0.4492, 0.1172, 0.4487, 0.1586, 0.4708, 0.1586, 0.4708, 0.1172, 0.4487, 0.1177, 0.448, 0.1589, 0.47, 0.1589, 0.47, 0.1177, 0.448, 0.1182, 0.4472, 0.1592, 0.4691, 0.1592, 0.4691, 0.1182, 0.4472, 0.1187, 0.4465, 0.1596, 0.4684, 0.2033, 0.485, 0.1583, 0.4713, 0.1586, 0.4708, 0.2034, 0.4844, 0.2034, 0.4844, 0.1586, 0.4708, 0.1589, 0.47, 0.2035, 0.4836, 0.2035, 0.4836, 0.1589, 0.47, 0.1592, 0.4691, 0.2037, 0.4826, 0.2037, 0.4826, 0.1592, 0.4691, 0.1596, 0.4684, 0.2039, 0.4818, 0.25, 0.4896, 0.2033, 0.485, 0.2034, 0.4844, 0.25, 0.4889, 0.25, 0.4889, 0.2034, 0.4844, 0.2035, 0.4836, 0.25, 0.4882, 0.25, 0.4882, 0.2035, 0.4836, 0.2037, 0.4826, 0.25, 0.4872, 0.25, 0.4872, 0.2037, 0.4826, 0.2039, 0.4818, 0.25, 0.4864, 0.25, 0.4896, 0.2967, 0.485, 0.2968, 0.4854, 0.25, 0.49, 0.25, 0.01959, 0.295, 0.02402, 0.295, 0.02402, 0.25, 0.01959, 0.4171, 0.4171, 0.3813, 0.4465, 0.3813, 0.4465, 0.4171, 0.4171, 0.4818, 0.2961, 0.4684, 0.3404, 0.4684, 0.3404, 0.4818, 0.2961, 0.4684, 0.1596, 0.4818, 0.2039, 0.4818, 0.2039, 0.4684, 0.1596, 0.3813, 0.05348, 0.4171, 0.08287, 0.4171, 0.08287, 0.3813, 0.05348, 0.25, 0.01365, 0.2961, 0.01819, 0.2961, 0.01819, 0.25, 0.01365, 0.1187, 0.05348, 0.1596, 0.03164, 0.1596, 0.03164, 0.1187, 0.05348, 0.03164, 0.1596, 0.05348, 0.1187, 0.05348, 0.1187, 0.03164, 0.1596, 0.01819, 0.2961, 0.01365, 0.25, 0.01365, 0.25, 0.01819, 0.2961, 0.08287, 0.4171, 0.05348, 0.3813, 0.05348, 0.3813, 0.08287, 0.4171, 0.2039, 0.4818, 0.1596, 0.4684, 0.1596, 0.4684, 0.2039, 0.4818, 0.3813, 0.4465, 0.3404, 0.4684, 0.3404, 0.4684, 0.3813, 0.4465, 0.4684, 0.3404, 0.4465, 0.3813, 0.4465, 0.3813, 0.4684, 0.3404, 0.4818, 0.2039, 0.4864, 0.25, 0.4864, 0.25, 0.4818, 0.2039, 0.4171, 0.08287, 0.4465, 0.1187, 0.4465, 0.1187, 0.4171, 0.08287, 0.2961, 0.01819, 0.3404, 0.03164, 0.3404, 0.03164, 0.2961, 0.01819, 0.1596, 0.03164, 0.2039, 0.01819, 0.2039, 0.01819, 0.1596, 0.03164, 0.05348, 0.1187, 0.08287, 0.08287, 0.08287, 0.08287, 0.05348, 0.1187, 0.01365, 0.25, 0.01819, 0.2039, 0.01819, 0.2039, 0.01365, 0.25, 0.05348, 0.3813, 0.03164, 0.3404, 0.03164, 0.3404, 0.05348, 0.3813, 0.1596, 0.4684, 0.1187, 0.4465, 0.1187, 0.4465, 0.1596, 0.4684, 0.25, 0.4864, 0.2039, 0.4818, 0.2039, 0.4818, 0.25, 0.4864, 0.3404, 0.4684, 0.2961, 0.4818, 0.2961, 0.4818, 0.3404, 0.4684, 0.4465, 0.3813, 0.4171, 0.4171, 0.4171, 0.4171, 0.4465, 0.3813, 0.4864, 0.25, 0.4818, 0.2961, 0.4818, 0.2961, 0.4864, 0.25, 0.4465, 0.1187, 0.4684, 0.1596, 0.4684, 0.1596, 0.4465, 0.1187, 0.3404, 0.03164, 0.3813, 0.05348, 0.3813, 0.05348, 0.3404, 0.03164, 0.2039, 0.01819, 0.25, 0.01365, 0.25, 0.01365, 0.2039, 0.01819, 0.08287, 0.08287, 0.1187, 0.05348, 0.1187, 0.05348, 0.08287, 0.08287, 0.01819, 0.2039, 0.03164, 0.1596, 0.03164, 0.1596, 0.01819, 0.2039, 0.03164, 0.3404, 0.01819, 0.2961, 0.01819, 0.2961, 0.03164, 0.3404, 0.1187, 0.4465, 0.08287, 0.4171, 0.08287, 0.4171, 0.1187, 0.4465, 0.25, 0.4804, 0.295, 0.476, 0.2961, 0.4818, 0.25, 0.4864, 0.295, 0.476, 0.3382, 0.4629, 0.3404, 0.4684, 0.2961, 0.4818, 0.3382, 0.4629, 0.378, 0.4416, 0.3813, 0.4465, 0.3404, 0.4684, 0.378, 0.4416, 0.4129, 0.4129, 0.4171, 0.4171, 0.3813, 0.4465, 0.4129, 0.4129, 0.4416, 0.378, 0.4465, 0.3813, 0.4171, 0.4171, 0.4416, 0.378, 0.4629, 0.3382, 0.4684, 0.3404, 0.4465, 0.3813, 0.4629, 0.3382, 0.476, 0.295, 0.4818, 0.2961, 0.4684, 0.3404, 0.476, 0.295, 0.4804, 0.25, 0.4864, 0.25, 0.4818, 0.2961, 0.4804, 0.25, 0.476, 0.205, 0.4818, 0.2039, 0.4864, 0.25, 0.476, 0.205, 0.4629, 0.1618, 0.4684, 0.1596, 0.4818, 0.2039, 0.4629, 0.1618, 0.4416, 0.122, 0.4465, 0.1187, 0.4684, 0.1596, 0.4416, 0.122, 0.4129, 0.08708, 0.4171, 0.08287, 0.4465, 0.1187, 0.4129, 0.08708, 0.378, 0.05842, 0.3813, 0.05348, 0.4171, 0.08287, 0.378, 0.05842, 0.3382, 0.03713, 0.3404, 0.03164, 0.3813, 0.05348, 0.3382, 0.03713, 0.295, 0.02402, 0.2961, 0.01819, 0.3404, 0.03164, 0.295, 0.02402, 0.25, 0.01959, 0.25, 0.01365, 0.2961, 0.01819, 0.25, 0.01959, 0.205, 0.02402, 0.2039, 0.01819, 0.25, 0.01365, 0.205, 0.02402, 0.1618, 0.03713, 0.1596, 0.03164, 0.2039, 0.01819, 0.1618, 0.03713, 0.122, 0.05842, 0.1187, 0.05348, 0.1596, 0.03164, 0.122, 0.05842, 0.08708, 0.08708, 0.08287, 0.08287, 0.1187, 0.05348, 0.08708, 0.08708, 0.05842, 0.122, 0.05348, 0.1187, 0.08287, 0.08287, 0.05842, 0.122, 0.03713, 0.1618, 0.03164, 0.1596, 0.05348, 0.1187, 0.03713, 0.1618, 0.02402, 0.205, 0.01819, 0.2039, 0.03164, 0.1596, 0.02402, 0.205, 0.01959, 0.25, 0.01365, 0.25, 0.01819, 0.2039, 0.01959, 0.25, 0.02402, 0.295, 0.01819, 0.2961, 0.01365, 0.25, 0.02402, 0.295, 0.03713, 0.3382, 0.03164, 0.3404, 0.01819, 0.2961, 0.03713, 0.3382, 0.05842, 0.378, 0.05348, 0.3813, 0.03164, 0.3404, 0.05842, 0.378, 0.08708, 0.4129, 0.08287, 0.4171, 0.05348, 0.3813, 0.08708, 0.4129, 0.122, 0.4416, 0.1187, 0.4465, 0.08287, 0.4171, 0.122, 0.4416, 0.1618, 0.4629, 0.1596, 0.4684, 0.1187, 0.4465, 0.1618, 0.4629, 0.205, 0.476, 0.2039, 0.4818, 0.1596, 0.4684, 0.205, 0.476, 0.25, 0.4804, 0.25, 0.4864, 0.2039, 0.4818, 0.122, 0.05842, 0.1618, 0.03713, 0.1618, 0.03713, 0.122, 0.05842, 0.378, 0.4416, 0.3382, 0.4629, 0.3382, 0.4629, 0.378, 0.4416, 0.1618, 0.4629, 0.122, 0.4416, 0.122, 0.4416, 0.1618, 0.4629, 0.205, 0.02402, 0.25, 0.01959, 0.25, 0.01959, 0.205, 0.02402, 0.4129, 0.4129, 0.378, 0.4416, 0.378, 0.4416, 0.4129, 0.4129, 0.205, 0.476, 0.1618, 0.4629, 0.1618, 0.4629, 0.205, 0.476, 0.1618, 0.03713, 0.205, 0.02402, 0.205, 0.02402, 0.1618, 0.03713, 0.4416, 0.378, 0.4129, 0.4129, 0.4129, 0.4129, 0.4416, 0.378, 0.25, 0.4804, 0.205, 0.476, 0.205, 0.476, 0.25, 0.4804, 0.122, 0.05842, 0.1618, 0.03713, 0.1618, 0.03713, 0.122, 0.05842, 0.4629, 0.3382, 0.4416, 0.378, 0.4416, 0.378, 0.4629, 0.3382, 0.08708, 0.08708, 0.122, 0.05842, 0.122, 0.05842, 0.08708, 0.08708, 0.476, 0.295, 0.4629, 0.3382, 0.4629, 0.3382, 0.476, 0.295, 0.05842, 0.122, 0.08708, 0.08708, 0.08708, 0.08708, 0.05842, 0.122, 0.4804, 0.25, 0.476, 0.295, 0.476, 0.295, 0.4804, 0.25, 0.03713, 0.1618, 0.05842, 0.122, 0.05842, 0.122, 0.03713, 0.1618, 0.476, 0.205, 0.4804, 0.25, 0.4804, 0.25, 0.476, 0.205, 0.02402, 0.205, 0.03713, 0.1618, 0.03713, 0.1618, 0.02402, 0.205, 0.4629, 0.1618, 0.476, 0.205, 0.476, 0.205, 0.4629, 0.1618, 0.01959, 0.25, 0.02402, 0.205, 0.02402, 0.205, 0.01959, 0.25, 0.4416, 0.122, 0.4629, 0.1618, 0.4629, 0.1618, 0.4416, 0.122, 0.02402, 0.295, 0.01959, 0.25, 0.01959, 0.25, 0.02402, 0.295, 0.4129, 0.08708, 0.4416, 0.122, 0.4416, 0.122, 0.4129, 0.08708, 0.03713, 0.3382, 0.02402, 0.295, 0.02402, 0.295, 0.03713, 0.3382, 0.378, 0.05842, 0.4129, 0.08708, 0.4129, 0.08708, 0.378, 0.05842, 0.05842, 0.378, 0.03713, 0.3382, 0.03713, 0.3382, 0.05842, 0.378, 0.3382, 0.03713, 0.378, 0.05842, 0.378, 0.05842, 0.3382, 0.03713, 0.295, 0.476, 0.25, 0.4804, 0.25, 0.4804, 0.295, 0.476, 0.08708, 0.4129, 0.05842, 0.378, 0.05842, 0.378, 0.08708, 0.4129, 0.295, 0.02402, 0.3382, 0.03713, 0.3382, 0.03713, 0.295, 0.02402, 0.3382, 0.4629, 0.295, 0.476, 0.295, 0.476, 0.3382, 0.4629, 0.122, 0.4416, 0.08708, 0.4129, 0.08708, 0.4129, 0.122, 0.4416, 0.03713, 0.1618, 0.05842, 0.122, 0.05842, 0.122, 0.03713, 0.1618, 0.4629, 0.3382, 0.4416, 0.378, 0.4416, 0.378, 0.4629, 0.3382, 0.08708, 0.08708, 0.122, 0.05842, 0.122, 0.05842, 0.08708, 0.08708, 0.476, 0.295, 0.4629, 0.3382, 0.4629, 0.3382, 0.476, 0.295, 0.05842, 0.122, 0.08708, 0.08708, 0.08708, 0.08708, 0.05842, 0.122, 0.4804, 0.25, 0.476, 0.295, 0.476, 0.295, 0.4804, 0.25, 0.03713, 0.1618, 0.05842, 0.122, 0.05842, 0.122, 0.03713, 0.1618, 0.476, 0.205, 0.4804, 0.25, 0.4804, 0.25, 0.476, 0.205, 0.02402, 0.205, 0.03713, 0.1618, 0.03713, 0.1618, 0.02402, 0.205, 0.4629, 0.1618, 0.476, 0.205, 0.476, 0.205, 0.4629, 0.1618, 0.01959, 0.25, 0.02402, 0.205, 0.02402, 0.205, 0.01959, 0.25, 0.4416, 0.122, 0.4629, 0.1618, 0.4629, 0.1618, 0.4416, 0.122, 0.02402, 0.295, 0.01959, 0.25, 0.01959, 0.25, 0.02402, 0.295, 0.4129, 0.08708, 0.4416, 0.122, 0.4416, 0.122, 0.4129, 0.08708, 0.03713, 0.3382, 0.02402, 0.295, 0.02402, 0.295, 0.03713, 0.3382, 0.378, 0.05842, 0.4129, 0.08708, 0.4129, 0.08708, 0.378, 0.05842, 0.05842, 0.378, 0.03713, 0.3382, 0.03713, 0.3382, 0.05842, 0.378, 0.3382, 0.03713, 0.378, 0.05842, 0.378, 0.05842, 0.3382, 0.03713, 0.295, 0.476, 0.25, 0.4804, 0.25, 0.4804, 0.295, 0.476, 0.08708, 0.4129, 0.05842, 0.378, 0.05842, 0.378, 0.08708, 0.4129, 0.295, 0.02402, 0.3382, 0.03713, 0.3382, 0.03713, 0.295, 0.02402, 0.3382, 0.4629, 0.295, 0.476, 0.295, 0.476, 0.3382, 0.4629, 0.122, 0.4416, 0.08708, 0.4129, 0.08708, 0.4129, 0.122, 0.4416, 0.25, 0.01959, 0.295, 0.02402, 0.295, 0.02402, 0.25, 0.01959, 0.378, 0.4416, 0.3382, 0.4629, 0.3382, 0.4629, 0.378, 0.4416, 0.1618, 0.4629, 0.122, 0.4416, 0.122, 0.4416, 0.1618, 0.4629, 0.205, 0.02402, 0.25, 0.01959, 0.25, 0.01959, 0.205, 0.02402, 0.4129, 0.4129, 0.378, 0.4416, 0.378, 0.4416, 0.4129, 0.4129, 0.205, 0.476, 0.1618, 0.4629, 0.1618, 0.4629, 0.205, 0.476, 0.1618, 0.03713, 0.205, 0.02402, 0.205, 0.02402, 0.1618, 0.03713, 0.4416, 0.378, 0.4129, 0.4129, 0.4129, 0.4129, 0.4416, 0.378, 0.25, 0.4804, 0.205, 0.476, 0.205, 0.476, 0.25, 0.4804, 0.25, 0.01959, 0.295, 0.02402, 0.295, 0.02402, 0.25, 0.01959, 0.476, 0.205, 0.4804, 0.25, 0.4804, 0.25, 0.476, 0.205, 0.02402, 0.205, 0.03713, 0.1618, 0.03713, 0.1618, 0.02402, 0.205, 0.4629, 0.1618, 0.476, 0.205, 0.476, 0.205, 0.4629, 0.1618, 0.01959, 0.25, 0.02402, 0.205, 0.02402, 0.205, 0.01959, 0.25, 0.4416, 0.122, 0.4629, 0.1618, 0.4629, 0.1618, 0.4416, 0.122, 0.02402, 0.295, 0.01959, 0.25, 0.01959, 0.25, 0.02402, 0.295, 0.4129, 0.08708, 0.4416, 0.122, 0.4416, 0.122, 0.4129, 0.08708, 0.03713, 0.3382, 0.02402, 0.295, 0.02402, 0.295, 0.03713, 0.3382, 0.378, 0.05842, 0.4129, 0.08708, 0.4129, 0.08708, 0.378, 0.05842, 0.05842, 0.378, 0.03713, 0.3382, 0.03713, 0.3382, 0.05842, 0.378, 0.3382, 0.03713, 0.378, 0.05842, 0.378, 0.05842, 0.3382, 0.03713, 0.295, 0.476, 0.25, 0.4804, 0.25, 0.4804, 0.295, 0.476, 0.08708, 0.4129, 0.05842, 0.378, 0.05842, 0.378, 0.08708, 0.4129, 0.295, 0.02402, 0.3382, 0.03713, 0.3382, 0.03713, 0.295, 0.02402, 0.3382, 0.4629, 0.295, 0.476, 0.295, 0.476, 0.3382, 0.4629, 0.122, 0.4416, 0.08708, 0.4129, 0.08708, 0.4129, 0.122, 0.4416, 0.25, 0.01959, 0.295, 0.02402, 0.295, 0.02402, 0.25, 0.01959, 0.378, 0.4416, 0.3382, 0.4629, 0.3382, 0.4629, 0.378, 0.4416, 0.1618, 0.4629, 0.122, 0.4416, 0.122, 0.4416, 0.1618, 0.4629, 0.205, 0.02402, 0.25, 0.01959, 0.25, 0.01959, 0.205, 0.02402, 0.4129, 0.4129, 0.378, 0.4416, 0.378, 0.4416, 0.4129, 0.4129, 0.205, 0.476, 0.1618, 0.4629, 0.1618, 0.4629, 0.205, 0.476, 0.1618, 0.03713, 0.205, 0.02402, 0.205, 0.02402, 0.1618, 0.03713, 0.4416, 0.378, 0.4129, 0.4129, 0.4129, 0.4129, 0.4416, 0.378, 0.25, 0.4804, 0.205, 0.476, 0.205, 0.476, 0.25, 0.4804, 0.122, 0.05842, 0.1618, 0.03713, 0.1618, 0.03713, 0.122, 0.05842, 0.4629, 0.3382, 0.4416, 0.378, 0.4416, 0.378, 0.4629, 0.3382, 0.08708, 0.08708, 0.122, 0.05842, 0.122, 0.05842, 0.08708, 0.08708, 0.476, 0.295, 0.4629, 0.3382, 0.4629, 0.3382, 0.476, 0.295, 0.05842, 0.122, 0.08708, 0.08708, 0.08708, 0.08708, 0.05842, 0.122, 0.4804, 0.25, 0.476, 0.295, 0.476, 0.295, 0.4804, 0.25, 0.25, 0.4804, 0.205, 0.476, 0.205, 0.476, 0.25, 0.4804, 0.378, 0.4416, 0.3382, 0.4629, 0.3382, 0.4629, 0.378, 0.4416, 0.1618, 0.4629, 0.122, 0.4416, 0.122, 0.4416, 0.1618, 0.4629, 0.205, 0.02402, 0.25, 0.01959, 0.25, 0.01959, 0.205, 0.02402, 0.4129, 0.4129, 0.378, 0.4416, 0.378, 0.4416, 0.4129, 0.4129, 0.205, 0.476, 0.1618, 0.4629, 0.1618, 0.4629, 0.205, 0.476, 0.1618, 0.03713, 0.205, 0.02402, 0.205, 0.02402, 0.1618, 0.03713, 0.4416, 0.378, 0.4129, 0.4129, 0.4129, 0.4129, 0.4416, 0.378, 0.4048, 0.4048, 0.3716, 0.432, 0.3716, 0.432, 0.4048, 0.4048, 0.122, 0.05842, 0.1618, 0.03713, 0.1618, 0.03713, 0.122, 0.05842, 0.4629, 0.3382, 0.4416, 0.378, 0.4416, 0.378, 0.4629, 0.3382, 0.3382, 0.4629, 0.295, 0.476, 0.295, 0.476, 0.3382, 0.4629, 0.08708, 0.08708, 0.122, 0.05842, 0.122, 0.05842, 0.08708, 0.08708, 0.476, 0.295, 0.4629, 0.3382, 0.4629, 0.3382, 0.476, 0.295, 0.05842, 0.122, 0.08708, 0.08708, 0.08708, 0.08708, 0.05842, 0.122, 0.4804, 0.25, 0.476, 0.295, 0.476, 0.295, 0.4804, 0.25, 0.03713, 0.1618, 0.05842, 0.122, 0.05842, 0.122, 0.03713, 0.1618, 0.476, 0.205, 0.4804, 0.25, 0.4804, 0.25, 0.476, 0.205, 0.02402, 0.205, 0.03713, 0.1618, 0.03713, 0.1618, 0.02402, 0.205, 0.4629, 0.1618, 0.476, 0.205, 0.476, 0.205, 0.4629, 0.1618, 0.01959, 0.25, 0.02402, 0.205, 0.02402, 0.205, 0.01959, 0.25, 0.4416, 0.122, 0.4629, 0.1618, 0.4629, 0.1618, 0.4416, 0.122, 0.02402, 0.295, 0.01959, 0.25, 0.01959, 0.25, 0.02402, 0.295, 0.4129, 0.08708, 0.4416, 0.122, 0.4416, 0.122, 0.4129, 0.08708, 0.03713, 0.3382, 0.02402, 0.295, 0.02402, 0.295, 0.03713, 0.3382, 0.378, 0.05842, 0.4129, 0.08708, 0.4129, 0.08708, 0.378, 0.05842, 0.05842, 0.378, 0.03713, 0.3382, 0.03713, 0.3382, 0.05842, 0.378, 0.3382, 0.03713, 0.378, 0.05842, 0.378, 0.05842, 0.3382, 0.03713, 0.08708, 0.4129, 0.05842, 0.378, 0.05842, 0.378, 0.08708, 0.4129, 0.295, 0.02402, 0.3382, 0.03713, 0.3382, 0.03713, 0.295, 0.02402, 0.432, 0.3716, 0.4048, 0.4048, 0.4048, 0.4048, 0.432, 0.3716, 0.122, 0.4416, 0.08708, 0.4129, 0.08708, 0.4129, 0.122, 0.4416, 0.25, 0.4689, 0.2927, 0.4647, 0.2937, 0.4697, 0.25, 0.474, 0.25, 0.474, 0.2937, 0.4697, 0.2949, 0.476, 0.25, 0.4804, 0.25, 0.4804, 0.2949, 0.476, 0.2949, 0.476, 0.25, 0.4804, 0.25, 0.4804, 0.2949, 0.476, 0.295, 0.476, 0.25, 0.4804, 0.2927, 0.4647, 0.3338, 0.4522, 0.3357, 0.4569, 0.2937, 0.4697, 0.2937, 0.4697, 0.3357, 0.4569, 0.3382, 0.4629, 0.2949, 0.476, 0.2949, 0.476, 0.3382, 0.4629, 0.3382, 0.4629, 0.2949, 0.476, 0.2949, 0.476, 0.3382, 0.4629, 0.3382, 0.4629, 0.295, 0.476, 0.3338, 0.4522, 0.3716, 0.432, 0.3744, 0.4362, 0.3357, 0.4569, 0.3357, 0.4569, 0.3744, 0.4362, 0.378, 0.4416, 0.3382, 0.4629, 0.3382, 0.4629, 0.378, 0.4416, 0.378, 0.4416, 0.3382, 0.4629, 0.3382, 0.4629, 0.378, 0.4416, 0.378, 0.4416, 0.3382, 0.4629, 0.3716, 0.432, 0.4048, 0.4048, 0.4084, 0.4084, 0.3744, 0.4362, 0.3744, 0.4362, 0.4084, 0.4084, 0.4129, 0.4129, 0.378, 0.4416, 0.378, 0.4416, 0.4129, 0.4129, 0.4129, 0.4129, 0.378, 0.4416, 0.378, 0.4416, 0.4129, 0.4129, 0.4129, 0.4129, 0.378, 0.4416, 0.4048, 0.4048, 0.432, 0.3716, 0.4362, 0.3744, 0.4084, 0.4084, 0.4084, 0.4084, 0.4362, 0.3744, 0.4416, 0.378, 0.4129, 0.4129, 0.4129, 0.4129, 0.4416, 0.378, 0.4416, 0.378, 0.4129, 0.4129, 0.4129, 0.4129, 0.4416, 0.378, 0.4416, 0.378, 0.4129, 0.4129, 0.432, 0.3716, 0.4522, 0.3338, 0.4569, 0.3357, 0.4362, 0.3744, 0.4362, 0.3744, 0.4569, 0.3357, 0.4629, 0.3382, 0.4416, 0.378, 0.4416, 0.378, 0.4629, 0.3382, 0.4629, 0.3382, 0.4416, 0.378, 0.4416, 0.378, 0.4629, 0.3382, 0.4629, 0.3382, 0.4416, 0.378, 0.4522, 0.3338, 0.4647, 0.2927, 0.4697, 0.2937, 0.4569, 0.3357, 0.4569, 0.3357, 0.4697, 0.2937, 0.476, 0.2949, 0.4629, 0.3382, 0.4629, 0.3382, 0.476, 0.2949, 0.476, 0.295, 0.4629, 0.3382, 0.4629, 0.3382, 0.476, 0.295, 0.476, 0.295, 0.4629, 0.3382, 0.4647, 0.2927, 0.4689, 0.25, 0.474, 0.25, 0.4697, 0.2937, 0.4697, 0.2937, 0.474, 0.25, 0.4804, 0.25, 0.476, 0.2949, 0.476, 0.2949, 0.4804, 0.25, 0.4804, 0.25, 0.476, 0.295, 0.476, 0.295, 0.4804, 0.25, 0.4804, 0.25, 0.476, 0.295, 0.4689, 0.25, 0.4647, 0.2073, 0.4697, 0.2063, 0.474, 0.25, 0.474, 0.25, 0.4697, 0.2063, 0.476, 0.2051, 0.4804, 0.25, 0.4804, 0.25, 0.476, 0.2051, 0.476, 0.205, 0.4804, 0.25, 0.4804, 0.25, 0.476, 0.205, 0.476, 0.205, 0.4804, 0.25, 0.4647, 0.2073, 0.4522, 0.1662, 0.4569, 0.1643, 0.4697, 0.2063, 0.4697, 0.2063, 0.4569, 0.1643, 0.4629, 0.1618, 0.476, 0.2051, 0.476, 0.2051, 0.4629, 0.1618, 0.4629, 0.1618, 0.476, 0.205, 0.476, 0.205, 0.4629, 0.1618, 0.4629, 0.1618, 0.476, 0.205, 0.4522, 0.1662, 0.432, 0.1284, 0.4362, 0.1256, 0.4569, 0.1643, 0.4569, 0.1643, 0.4362, 0.1256, 0.4416, 0.122, 0.4629, 0.1618, 0.4629, 0.1618, 0.4416, 0.122, 0.4416, 0.122, 0.4629, 0.1618, 0.4629, 0.1618, 0.4416, 0.122, 0.4416, 0.122, 0.4629, 0.1618, 0.432, 0.1284, 0.4048, 0.0952, 0.4084, 0.09161, 0.4362, 0.1256, 0.4362, 0.1256, 0.4084, 0.09161, 0.4129, 0.08708, 0.4416, 0.122, 0.4416, 0.122, 0.4129, 0.08708, 0.4129, 0.08708, 0.4416, 0.122, 0.4416, 0.122, 0.4129, 0.08708, 0.4129, 0.08708, 0.4416, 0.122, 0.4048, 0.0952, 0.3716, 0.06798, 0.3744, 0.06376, 0.4084, 0.09161, 0.4084, 0.09161, 0.3744, 0.06376, 0.378, 0.05843, 0.4129, 0.08708, 0.4129, 0.08708, 0.378, 0.05843, 0.378, 0.05842, 0.4129, 0.08708, 0.4129, 0.08708, 0.378, 0.05842, 0.378, 0.05842, 0.4129, 0.08708, 0.3716, 0.06798, 0.3338, 0.04775, 0.3357, 0.04306, 0.3744, 0.06376, 0.3744, 0.06376, 0.3357, 0.04306, 0.3382, 0.03714, 0.378, 0.05843, 0.378, 0.05843, 0.3382, 0.03714, 0.3382, 0.03713, 0.378, 0.05842, 0.378, 0.05842, 0.3382, 0.03713, 0.3382, 0.03713, 0.378, 0.05842, 0.3338, 0.04775, 0.2927, 0.03529, 0.2937, 0.03031, 0.3357, 0.04306, 0.3357, 0.04306, 0.2937, 0.03031, 0.2949, 0.02403, 0.3382, 0.03714, 0.3382, 0.03714, 0.2949, 0.02403, 0.2949, 0.02402, 0.3382, 0.03713, 0.3382, 0.03713, 0.2949, 0.02402, 0.295, 0.02402, 0.3382, 0.03713, 0.2927, 0.03529, 0.25, 0.03109, 0.25, 0.02601, 0.2937, 0.03031, 0.2937, 0.03031, 0.25, 0.02601, 0.25, 0.0196, 0.2949, 0.02403, 0.2949, 0.02403, 0.25, 0.0196, 0.25, 0.01959, 0.2949, 0.02402, 0.2949, 0.02402, 0.25, 0.01959, 0.25, 0.01959, 0.295, 0.02402, 0.25, 0.03109, 0.2073, 0.03529, 0.2063, 0.03031, 0.25, 0.02601, 0.25, 0.02601, 0.2063, 0.03031, 0.2051, 0.02403, 0.25, 0.0196, 0.25, 0.0196, 0.2051, 0.02403, 0.205, 0.02402, 0.25, 0.01959, 0.25, 0.01959, 0.205, 0.02402, 0.205, 0.02402, 0.25, 0.01959, 0.2073, 0.03529, 0.1662, 0.04775, 0.1643, 0.04306, 0.2063, 0.03031, 0.2063, 0.03031, 0.1643, 0.04306, 0.1618, 0.03714, 0.2051, 0.02403, 0.2051, 0.02403, 0.1618, 0.03714, 0.1618, 0.03713, 0.205, 0.02402, 0.205, 0.02402, 0.1618, 0.03713, 0.1618, 0.03713, 0.205, 0.02402, 0.1662, 0.04775, 0.1284, 0.06798, 0.1256, 0.06376, 0.1643, 0.04306, 0.1643, 0.04306, 0.1256, 0.06376, 0.122, 0.05843, 0.1618, 0.03714, 0.1618, 0.03714, 0.122, 0.05843, 0.122, 0.05842, 0.1618, 0.03713, 0.1618, 0.03713, 0.122, 0.05842, 0.122, 0.05842, 0.1618, 0.03713, 0.1284, 0.06798, 0.0952, 0.0952, 0.09161, 0.09161, 0.1256, 0.06376, 0.1256, 0.06376, 0.09161, 0.09161, 0.08708, 0.08708, 0.122, 0.05843, 0.122, 0.05843, 0.08708, 0.08708, 0.08708, 0.08708, 0.122, 0.05842, 0.122, 0.05842, 0.08708, 0.08708, 0.08708, 0.08708, 0.122, 0.05842, 0.0952, 0.0952, 0.06798, 0.1284, 0.06376, 0.1256, 0.09161, 0.09161, 0.09161, 0.09161, 0.06376, 0.1256, 0.05843, 0.122, 0.08708, 0.08708, 0.08708, 0.08708, 0.05843, 0.122, 0.05842, 0.122, 0.08708, 0.08708, 0.08708, 0.08708, 0.05842, 0.122, 0.05842, 0.122, 0.08708, 0.08708, 0.06798, 0.1284, 0.04775, 0.1662, 0.04306, 0.1643, 0.06376, 0.1256, 0.06376, 0.1256, 0.04306, 0.1643, 0.03714, 0.1618, 0.05843, 0.122, 0.05843, 0.122, 0.03714, 0.1618, 0.03713, 0.1618, 0.05842, 0.122, 0.05842, 0.122, 0.03713, 0.1618, 0.03713, 0.1618, 0.05842, 0.122, 0.04775, 0.1662, 0.03529, 0.2073, 0.03031, 0.2063, 0.04306, 0.1643, 0.04306, 0.1643, 0.03031, 0.2063, 0.02403, 0.2051, 0.03714, 0.1618, 0.03714, 0.1618, 0.02403, 0.2051, 0.02402, 0.205, 0.03713, 0.1618, 0.03713, 0.1618, 0.02402, 0.205, 0.02402, 0.205, 0.03713, 0.1618, 0.03529, 0.2073, 0.03109, 0.25, 0.02601, 0.25, 0.03031, 0.2063, 0.03031, 0.2063, 0.02601, 0.25, 0.0196, 0.25, 0.02403, 0.2051, 0.02403, 0.2051, 0.0196, 0.25, 0.01959, 0.25, 0.02402, 0.205, 0.02402, 0.205, 0.01959, 0.25, 0.01959, 0.25, 0.02402, 0.205, 0.03109, 0.25, 0.03529, 0.2927, 0.03031, 0.2937, 0.02601, 0.25, 0.02601, 0.25, 0.03031, 0.2937, 0.02403, 0.2949, 0.0196, 0.25, 0.0196, 0.25, 0.02403, 0.2949, 0.02402, 0.2949, 0.01959, 0.25, 0.01959, 0.25, 0.02402, 0.2949, 0.02402, 0.295, 0.01959, 0.25, 0.03529, 0.2927, 0.04775, 0.3338, 0.04306, 0.3357, 0.03031, 0.2937, 0.03031, 0.2937, 0.04306, 0.3357, 0.03714, 0.3382, 0.02403, 0.2949, 0.02403, 0.2949, 0.03714, 0.3382, 0.03713, 0.3382, 0.02402, 0.2949, 0.02402, 0.2949, 0.03713, 0.3382, 0.03713, 0.3382, 0.02402, 0.295, 0.04775, 0.3338, 0.06798, 0.3716, 0.06376, 0.3744, 0.04306, 0.3357, 0.04306, 0.3357, 0.06376, 0.3744, 0.05843, 0.378, 0.03714, 0.3382, 0.03714, 0.3382, 0.05843, 0.378, 0.05842, 0.378, 0.03713, 0.3382, 0.03713, 0.3382, 0.05842, 0.378, 0.05842, 0.378, 0.03713, 0.3382, 0.06798, 0.3716, 0.0952, 0.4048, 0.09161, 0.4084, 0.06376, 0.3744, 0.06376, 0.3744, 0.09161, 0.4084, 0.08708, 0.4129, 0.05843, 0.378, 0.05843, 0.378, 0.08708, 0.4129, 0.08708, 0.4129, 0.05842, 0.378, 0.05842, 0.378, 0.08708, 0.4129, 0.08708, 0.4129, 0.05842, 0.378, 0.0952, 0.4048, 0.1284, 0.432, 0.1256, 0.4362, 0.09161, 0.4084, 0.09161, 0.4084, 0.1256, 0.4362, 0.122, 0.4416, 0.08708, 0.4129, 0.08708, 0.4129, 0.122, 0.4416, 0.122, 0.4416, 0.08708, 0.4129, 0.08708, 0.4129, 0.122, 0.4416, 0.122, 0.4416, 0.08708, 0.4129, 0.1284, 0.432, 0.1662, 0.4522, 0.1643, 0.4569, 0.1256, 0.4362, 0.1256, 0.4362, 0.1643, 0.4569, 0.1618, 0.4629, 0.122, 0.4416, 0.122, 0.4416, 0.1618, 0.4629, 0.1618, 0.4629, 0.122, 0.4416, 0.122, 0.4416, 0.1618, 0.4629, 0.1618, 0.4629, 0.122, 0.4416, 0.1662, 0.4522, 0.2073, 0.4647, 0.2063, 0.4697, 0.1643, 0.4569, 0.1643, 0.4569, 0.2063, 0.4697, 0.2051, 0.476, 0.1618, 0.4629, 0.1618, 0.4629, 0.2051, 0.476, 0.205, 0.476, 0.1618, 0.4629, 0.1618, 0.4629, 0.205, 0.476, 0.205, 0.476, 0.1618, 0.4629, 0.2073, 0.4647, 0.25, 0.4689, 0.25, 0.474, 0.2063, 0.4697, 0.2063, 0.4697, 0.25, 0.474, 0.25, 0.4804, 0.2051, 0.476, 0.2051, 0.476, 0.25, 0.4804, 0.25, 0.4804, 0.205, 0.476, 0.205, 0.476, 0.25, 0.4804, 0.25, 0.4804, 0.205, 0.476, 0.295, 0.476, 0.25, 0.4804, 0.25, 0.4804, 0.295, 0.476, 0.4689, 0.25, 0.4647, 0.2927, 0.4647, 0.2927, 0.4689, 0.25, 0.432, 0.1284, 0.4522, 0.1662, 0.4522, 0.1662, 0.432, 0.1284, 0.3338, 0.04775, 0.3716, 0.06798, 0.3716, 0.06798, 0.3338, 0.04775, 0.2073, 0.03529, 0.25, 0.03109, 0.25, 0.03109, 0.2073, 0.03529, 0.0952, 0.0952, 0.1284, 0.06798, 0.1284, 0.06798, 0.0952, 0.0952, 0.03529, 0.2073, 0.04775, 0.1662, 0.04775, 0.1662, 0.03529, 0.2073, 0.2927, 0.4647, 0.25, 0.4689, 0.25, 0.4689, 0.2927, 0.4647, 0.04775, 0.3338, 0.03529, 0.2927, 0.03529, 0.2927, 0.04775, 0.3338, 0.1284, 0.432, 0.0952, 0.4048, 0.0952, 0.4048, 0.1284, 0.432, 0.25, 0.4689, 0.2073, 0.4647, 0.2073, 0.4647, 0.25, 0.4689, 0.4048, 0.4048, 0.3716, 0.432, 0.3716, 0.432, 0.4048, 0.4048, 0.4647, 0.2927, 0.4522, 0.3338, 0.4522, 0.3338, 0.4647, 0.2927, 0.4522, 0.1662, 0.4647, 0.2073, 0.4647, 0.2073, 0.4522, 0.1662, 0.3716, 0.06798, 0.4048, 0.0952, 0.4048, 0.0952, 0.3716, 0.06798, 0.25, 0.03109, 0.2927, 0.03529, 0.2927, 0.03529, 0.25, 0.03109, 0.1284, 0.06798, 0.1662, 0.04775, 0.1662, 0.04775, 0.1284, 0.06798, 0.04775, 0.1662, 0.06798, 0.1284, 0.06798, 0.1284, 0.04775, 0.1662, 0.03529, 0.2927, 0.03109, 0.25, 0.03109, 0.25, 0.03529, 0.2927, 0.0952, 0.4048, 0.06798, 0.3716, 0.06798, 0.3716, 0.0952, 0.4048, 0.2073, 0.4647, 0.1662, 0.4522, 0.1662, 0.4522, 0.2073, 0.4647, 0.3716, 0.432, 0.3338, 0.4522, 0.3338, 0.4522, 0.3716, 0.432, 0.4522, 0.3338, 0.432, 0.3716, 0.432, 0.3716, 0.4522, 0.3338, 0.4647, 0.2073, 0.4689, 0.25, 0.4689, 0.25, 0.4647, 0.2073, 0.4048, 0.0952, 0.432, 0.1284, 0.432, 0.1284, 0.4048, 0.0952, 0.2927, 0.03529, 0.3338, 0.04775, 0.3338, 0.04775, 0.2927, 0.03529, 0.1662, 0.04775, 0.2073, 0.03529, 0.2073, 0.03529, 0.1662, 0.04775, 0.06798, 0.1284, 0.0952, 0.0952, 0.0952, 0.0952, 0.06798, 0.1284, 0.03109, 0.25, 0.03529, 0.2073, 0.03529, 0.2073, 0.03109, 0.25, 0.06798, 0.3716, 0.04775, 0.3338, 0.04775, 0.3338, 0.06798, 0.3716, 0.1662, 0.4522, 0.1284, 0.432, 0.1284, 0.432, 0.1662, 0.4522, 0.3338, 0.4522, 0.2927, 0.4647, 0.2927, 0.4647, 0.3338, 0.4522, 0.2927, 0.4647, 0.25, 0.4689, 0.2073, 0.4647, 0.1662, 0.4522, 0.1284, 0.432, 0.0952, 0.4048, 0.06798, 0.3716, 0.04775, 0.3338, 0.03529, 0.2927, 0.03109, 0.25, 0.03529, 0.2073, 0.04775, 0.1662, 0.06798, 0.1284, 0.0952, 0.0952, 0.1284, 0.06798, 0.1662, 0.04775, 0.2073, 0.03529, 0.25, 0.03109, 0.2927, 0.03529, 0.3338, 0.04775, 0.3716, 0.06798, 0.4048, 0.0952, 0.432, 0.1284, 0.4522, 0.1662, 0.4647, 0.2073, 0.4689, 0.25, 0.4647, 0.2927, 0.4522, 0.3338, 0.432, 0.3716, 0.4048, 0.4048, 0.3716, 0.432, 0.3338, 0.4522, 0.2927, 0.03529, 0.3338, 0.04775, 0.3338, 0.04775, 0.2927, 0.03529, 0.0952, 0.0952, 0.1284, 0.06798, 0.1284, 0.06798, 0.0952, 0.0952, 0.1662, 0.4522, 0.1284, 0.432, 0.1284, 0.432, 0.1662, 0.4522, 0.3716, 0.06798, 0.4048, 0.0952, 0.4048, 0.0952, 0.3716, 0.06798, 0.432, 0.1284, 0.4522, 0.1662, 0.4522, 0.1662, 0.432, 0.1284, 0.1662, 0.04775, 0.2073, 0.03529, 0.2073, 0.03529, 0.1662, 0.04775, 0.3338, 0.4522, 0.2927, 0.4647, 0.2927, 0.4647, 0.3338, 0.4522, 0.4647, 0.2073, 0.4689, 0.25, 0.4689, 0.25, 0.4647, 0.2073, 0.0952, 0.4048, 0.06798, 0.3716, 0.06798, 0.3716, 0.0952, 0.4048, 0.4647, 0.2927, 0.4522, 0.3338, 0.4522, 0.3338, 0.4647, 0.2927, 0.25, 0.03109, 0.2927, 0.03529, 0.2927, 0.03529, 0.25, 0.03109, 0.432, 0.3716, 0.4048, 0.4048, 0.4048, 0.4048, 0.432, 0.3716, 0.2073, 0.4647, 0.1662, 0.4522, 0.1662, 0.4522, 0.2073, 0.4647, 0.2927, 0.4647, 0.25, 0.4689, 0.25, 0.4689, 0.2927, 0.4647, 0.3716, 0.432, 0.3338, 0.4522, 0.3338, 0.4522, 0.3716, 0.432, 0.3338, 0.04775, 0.3716, 0.06798, 0.3716, 0.06798, 0.3338, 0.04775, 0.1284, 0.432, 0.0952, 0.4048, 0.0952, 0.4048, 0.1284, 0.432, 0.04775, 0.3338, 0.03529, 0.2927, 0.03529, 0.2927, 0.04775, 0.3338, 0.06798, 0.3716, 0.04775, 0.3338, 0.04775, 0.3338, 0.06798, 0.3716, 0.4048, 0.0952, 0.432, 0.1284, 0.432, 0.1284, 0.4048, 0.0952, 0.03529, 0.2927, 0.03109, 0.25, 0.03109, 0.25, 0.03529, 0.2927, 0.25, 0.4689, 0.2073, 0.4647, 0.2073, 0.4647, 0.25, 0.4689, 0.03529, 0.2073, 0.04775, 0.1662, 0.04775, 0.1662, 0.03529, 0.2073, 0.03109, 0.25, 0.03529, 0.2073, 0.03529, 0.2073, 0.03109, 0.25, 0.4522, 0.1662, 0.4647, 0.2073, 0.4647, 0.2073, 0.4522, 0.1662, 0.06798, 0.1284, 0.0952, 0.0952, 0.0952, 0.0952, 0.06798, 0.1284, 0.1284, 0.06798, 0.1662, 0.04775, 0.1662, 0.04775, 0.1284, 0.06798, 0.04775, 0.1662, 0.06798, 0.1284, 0.06798, 0.1284, 0.04775, 0.1662, 0.4522, 0.3338, 0.432, 0.3716, 0.432, 0.3716, 0.4522, 0.3338, 0.4689, 0.25, 0.4647, 0.2927, 0.4647, 0.2927, 0.4689, 0.25, 0.2073, 0.03529, 0.25, 0.03109, 0.25, 0.03109, 0.2073, 0.03529])
me_cylinder.update()
me_circle_001 = bpy.data.meshes.new('Circle.001')
me_circle_001.from_pydata([(-0.3799, 0.25, 2.868e-08), (-0.4286, 0.2452, 2.868e-08), (-0.4755, 0.231, 2.868e-08), (-0.5187, 0.2079, 2.868e-08), (-0.5566, 0.1768, 2.868e-08), (-0.5877, 0.1389, 2.868e-08), (-0.6108, 0.09567, 2.868e-08), (-0.6251, 0.04877, 2.868e-08), (-0.6299, 0.0, 2.868e-08), (-0.6251, -0.04877, 2.868e-08), (-0.6108, -0.09567, 2.868e-08), (-0.5877, -0.1389, 2.868e-08), (-0.5566, -0.1768, 2.868e-08), (-0.5187, -0.2079, 2.868e-08), (-0.4755, -0.231, 2.868e-08), (-0.4286, -0.2452, 2.868e-08), (-0.3799, -0.25, 2.868e-08), (0.2496, -0.2452, -1.517e-08), (0.2965, -0.231, -1.517e-08), (0.3398, -0.2079, -1.517e-08), (0.3776, -0.1768, -1.517e-08), (0.4087, -0.1389, -1.517e-08), (0.4318, -0.09567, -1.517e-08), (0.4461, -0.04877, -1.517e-08), (0.4509, 0.0, -1.517e-08), (0.4461, 0.04877, -1.517e-08), (0.4318, 0.09567, -1.517e-08), (0.4087, 0.1389, -1.517e-08), (0.3776, 0.1768, -1.517e-08), (0.3398, 0.2079, -1.517e-08), (0.2965, 0.231, -1.517e-08), (0.2496, 0.2452, -1.517e-08)], [(1, 0), (2, 1), (3, 2), (4, 3), (5, 4), (6, 5), (7, 6), (8, 7), (9, 8), (10, 9), (11, 10), (12, 11), (13, 12), (14, 13), (15, 14), (16, 15), (17, 16), (18, 17), (19, 18), (20, 19), (21, 20), (22, 21), (23, 22), (24, 23), (25, 24), (26, 25), (27, 26), (28, 27), (29, 28), (30, 29), (31, 30), (0, 31)], [])
_uv = me_circle_001.uv_layers.new(name='UVMap')
_uv.uv.foreach_set('vector', [])
me_circle_001.update()

# ---- objects
ob_light = bpy.data.objects.new('Light', light_light)
ob_camera = bpy.data.objects.new('Camera', cam_camera)
ob_cylinder = bpy.data.objects.new('Cylinder', me_cylinder)
ob_circle = bpy.data.objects.new('Circle', me_circle_001)

# ---- transforms, parenting, visibility, modifiers, constraints
ob_light.location = (4.076, 1.005, 5.904)
ob_light.rotation_euler = (0.6503, 0.05522, 1.866)
ob_light.lock_rotations_4d = False
ob_light.empty_display_type = 'ARROWS'
ob_light.color = (0.0, 0.0, 0.0, 0.0)
ob_light.lineart.crease_threshold = 0.0
ob_camera.location = (7.359, -6.926, 4.958)
ob_camera.rotation_euler = (1.109, 0.0, 0.8149)
ob_camera.lock_rotations_4d = False
ob_camera.empty_display_type = 'ARROWS'
ob_camera.color = (0.0, 0.0, 0.0, 0.0)
ob_camera.display_type = 'WIRE'
ob_camera.lineart.crease_threshold = 0.0
ob_cylinder.location = (0.0, 0.0, 0.0)
ob_circle.location = (1.153, 0.0, 0.0)
ob_circle.rotation_euler = (-0.0, 1.571, 0.0)

# ---- collection membership
col_collection.objects.link(ob_light)
col_collection.objects.link(ob_camera)
col_collection.objects.link(ob_cylinder)
col_collection.objects.link(ob_circle)

# ---- scene / render settings (as saved in the file)
scene.camera = ob_camera
scene.frame_start = 1; scene.frame_end = 250; scene.frame_set(1)
scene.render.engine = 'BLENDER_EEVEE_NEXT'
scene.cycles.sampling_pattern = 'TABULATED_SOBOL'
scene.view_settings.view_transform = 'Filmic'
bpy.context.view_layer.update()
